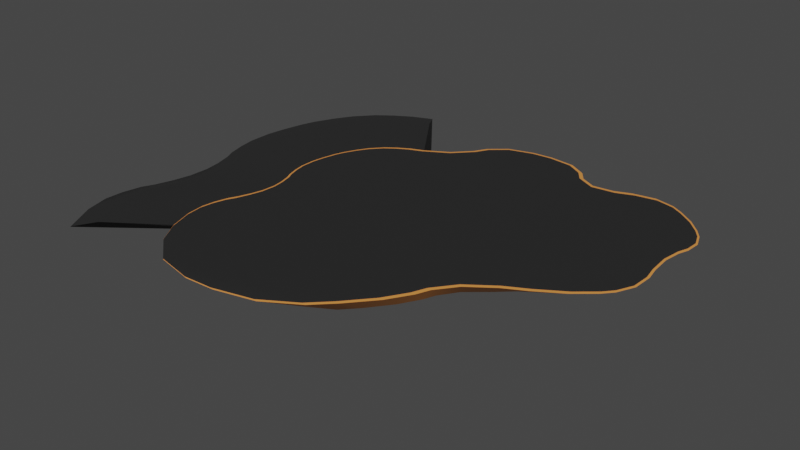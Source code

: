 # Source: island.blend  (saved by Blender 2.81.16; exported with 4.5.12 LTS)
import bpy
from mathutils import Matrix  # noqa: F401  (used for matrix-valued properties, if any)

bpy.ops.wm.read_factory_settings(use_empty=True)
scene = bpy.context.scene
scene.name = 'Scene'

# ---- collections
col_collection = bpy.data.collections.new('Collection'); scene.collection.children.link(col_collection)

# ---- materials (node trees are filled in below, after node groups)
mat_material = bpy.data.materials.new('Material')
mat_material.alpha_threshold = 0.0
mat_material.use_transparent_shadow = False
mat_material.line_color = (0.0, 0.0, 0.0, 1.0)
mat_material_002 = bpy.data.materials.new('Material.002')
mat_material_002.use_transparent_shadow = False

# ---- node groups
ng_auto_smooth = bpy.data.node_groups.new('Auto Smooth', 'GeometryNodeTree')
_s = ng_auto_smooth.interface.new_socket(name='Geometry', in_out='OUTPUT', socket_type='NodeSocketGeometry')
_s = ng_auto_smooth.interface.new_socket(name='Geometry', in_out='INPUT', socket_type='NodeSocketGeometry')
_s = ng_auto_smooth.interface.new_socket(name='Angle', in_out='INPUT', socket_type='NodeSocketFloat')
_s.subtype = 'ANGLE'
_s.min_value = 0.0
_s.max_value = 3.142
ng_auto_smooth.is_modifier = True
_N = ng_auto_smooth.nodes; _L = ng_auto_smooth.links
n0 = _N.new('NodeGroupOutput'); n0.name = 'Group Output'; n0.location = (480, -100)
n1 = _N.new('NodeGroupInput'); n1.name = 'Group Input'; n1.location = (-420, -300)
n2 = _N.new('NodeGroupInput'); n2.name = 'Group Input.001'; n2.location = (-60, -100)
n3 = _N.new('GeometryNodeSetShadeSmooth'); n3.name = 'Set Shade Smooth'; n3.location = (120, -100)
n3.domain = 'EDGE'
n4 = _N.new('GeometryNodeSetShadeSmooth'); n4.name = 'Set Shade Smooth.001'; n4.location = (300, -100)
n5 = _N.new('GeometryNodeInputMeshEdgeAngle'); n5.name = 'Edge Angle'; n5.location = (-420, -220)
n6 = _N.new('GeometryNodeInputEdgeSmooth'); n6.name = 'Is Edge Smooth'; n6.location = (-60, -160)
n7 = _N.new('GeometryNodeInputShadeSmooth'); n7.name = 'Is Face Smooth'; n7.location = (-240, -340)
n8 = _N.new('FunctionNodeBooleanMath'); n8.name = 'Boolean Math'; n8.location = (-60, -220)
n9 = _N.new('FunctionNodeCompare'); n9.name = 'Compare'; n9.location = (-240, -180)
n9.operation = 'LESS_EQUAL'
_L.new(n5.outputs[0], n9.inputs[0])
_L.new(n4.outputs[0], n0.inputs[0])
_L.new(n1.outputs[1], n9.inputs[1])
_L.new(n9.outputs[0], n8.inputs[0])
_L.new(n7.outputs[0], n8.inputs[1])
_L.new(n2.outputs[0], n3.inputs[0])
_L.new(n6.outputs[0], n3.inputs[1])
_L.new(n3.outputs[0], n4.inputs[0])
_L.new(n8.outputs[0], n3.inputs[2])
n0.is_active_output = True

# ---- material node trees
mat_material.use_nodes = True; mat_material.node_tree.nodes.clear()
_N = mat_material.node_tree.nodes; _L = mat_material.node_tree.links
n0 = _N.new('ShaderNodeOutputMaterial'); n0.name = 'Material Output'; n0.location = (300, 300)
n1 = _N.new('ShaderNodeBsdfPrincipled'); n1.name = 'Principled BSDF'; n1.location = (10, 300)
n1.distribution = 'GGX'
n1.subsurface_method = 'BURLEY'
n1.inputs[0].default_value = (0.02225, 0.02225, 0.02225, 1.0)
n1.inputs[2].default_value = 0.4
n1.inputs[3].default_value = 1.45
n1.inputs[27].default_value = (0.0, 0.0, 0.0, 1.0)
n1.inputs[28].default_value = 1.0
_L.new(n1.outputs[0], n0.inputs[0])
n0.is_active_output = True
mat_material_002.use_nodes = True; mat_material_002.node_tree.nodes.clear()
_N = mat_material_002.node_tree.nodes; _L = mat_material_002.node_tree.links
n0 = _N.new('ShaderNodeOutputMaterial'); n0.name = 'Material Output'; n0.location = (300, 300)
n1 = _N.new('ShaderNodeBsdfPrincipled'); n1.name = 'Principled BSDF'; n1.location = (10, 300)
n1.distribution = 'GGX'
n1.subsurface_method = 'BURLEY'
n1.inputs[0].default_value = (0.8, 0.3019, 0.06568, 1.0)
n1.inputs[3].default_value = 1.45
n1.inputs[27].default_value = (0.0, 0.0, 0.0, 1.0)
n1.inputs[28].default_value = 1.0
_L.new(n1.outputs[0], n0.inputs[0])
n0.is_active_output = True

# ---- world
world_world = bpy.data.worlds.new('World'); scene.world = world_world
world_world.use_nodes = True; world_world.node_tree.nodes.clear()
_N = world_world.node_tree.nodes; _L = world_world.node_tree.links
n0 = _N.new('ShaderNodeOutputWorld'); n0.name = 'World Output'; n0.location = (300, 300)
n1 = _N.new('ShaderNodeBackground'); n1.name = 'Background'; n1.location = (10, 300)
n1.inputs[0].default_value = (0.05088, 0.05088, 0.05088, 1.0)
_L.new(n1.outputs[0], n0.inputs[0])
n0.is_active_output = True
world_world.color = (0.05088, 0.05088, 0.05088)
world_world.use_sun_shadow = False
world_world.sun_shadow_jitter_overblur = 0.0

# ---- meshes
me_plane = bpy.data.meshes.new('Plane')
me_plane.from_pydata([(2.281, 2.874, -0.3012), (2.595, 2.592, -0.3032), (2.453, 2.742, -0.301), (2.777, 2.089, -0.3179), (2.695, 2.436, -0.3064), (2.756, 2.268, -0.3114), (2.732, 1.432, -0.3043), (2.766, 1.905, -0.3223), (2.748, 1.681, -0.3193), (2.558, 0.7397, -0.2888), (2.716, 1.19, -0.2928), (2.666, 0.9553, -0.2871), (1.866, 0.1292, -0.3282), (2.388, 0.5428, -0.2971), (2.151, 0.3407, -0.3102), (0.9915, -0.6229, -0.3657), (1.559, -0.0865, -0.3447), (1.243, -0.3424, -0.356), (0.2829, -1.544, -0.3928), (0.8035, -0.8987, -0.3731), (0.5734, -1.22, -0.3818), (-0.8082, -2.027, -0.4173), (-0.02282, -1.798, -0.4019), (-0.3967, -1.974, -0.4114), (-1.989, -1.623, -0.4243), (-1.211, -1.997, -0.4214), (-1.636, -1.864, -0.4236), (-2.231, -1.367, -0.4206), (-0.9137, 2.795, -0.3402), (-1.396, 2.373, -0.349), (-1.136, 2.569, -0.3438), (-0.2055, 3.248, -0.3159), (-0.7328, 2.995, -0.3377), (-0.4968, 3.164, -0.3318), (0.622, 3.181, -0.3124), (0.08647, 3.281, -0.308), (0.3694, 3.257, -0.3071), (1.345, 2.981, -0.3105), (0.8381, 3.078, -0.3189), (1.079, 2.997, -0.3206), (2.086, 2.968, -0.3018), (1.602, 3.0, -0.3026), (1.854, 3.009, -0.301), (-1.159, 3.649, -0.2618), (-0.8305, 3.904, -0.2539), (2.402, -0.2267, -0.2281), (2.027, -0.4832, -0.2675), (-1.299, 3.407, -0.2626), (2.765, 0.0703, -0.1841), (-1.602, 3.088, -0.2646), (3.068, 0.3447, -0.1608), (-2.036, 2.832, -0.2668), (3.269, 0.591, -0.1477), (3.406, 0.8838, -0.1471), (3.459, 1.206, -0.1607), (3.467, 1.516, -0.1865), (3.505, 1.868, -0.2338), (3.552, 2.174, -0.2369), (3.588, 2.381, -0.2239), (3.556, 2.627, -0.2057), (3.458, 2.851, -0.1929), (3.312, 3.049, -0.185), (3.105, 3.253, -0.1781), (-2.97, -1.925, -0.388), (2.866, 3.442, -0.1812), (-2.662, -2.301, -0.393), (2.618, 3.577, -0.1871), (-2.126, -2.724, -0.3891), (2.28, 3.628, -0.1852), (-1.444, -2.901, -0.3879), (1.927, 3.589, -0.1883), (-0.9449, -2.929, -0.3832), (1.605, 3.531, -0.2118), (-0.3564, -2.923, -0.3766), (1.249, 3.516, -0.248), (0.1587, -2.665, -0.3561), (0.9726, 3.652, -0.2373), (0.4869, -2.352, -0.3405), (0.7724, 3.816, -0.2149), (0.9097, -1.879, -0.3167), (0.4319, 3.937, -0.1941), (1.18, -1.454, -0.3043), (0.0314, 3.98, -0.1903), (1.285, -1.2, -0.2996), (-0.3721, 3.955, -0.203), (1.571, -0.8289, -0.2851), (-1.466, 4.189, 0.1024), (2.884, -0.5428, 0.1024), (-1.635, 3.897, 0.1024), (3.475, -0.1752, 0.1024), (-2.001, 3.514, 0.1023), (3.894, 0.177, 0.1024), (-2.525, 3.206, 0.1024), (4.093, 0.4048, 0.1024), (4.277, 0.794, 0.1023), (4.302, 1.251, 0.1023), (4.242, 1.588, 0.1023), (4.215, 2.045, 0.1023), (4.277, 2.434, 0.1024), (4.361, 2.662, 0.1024), (4.387, 2.995, 0.1023), (4.267, 3.316, 0.1023), (4.118, 3.524, 0.1023), (3.845, 3.812, 0.1023), (-4.021, -2.909, 0.09839), (3.502, 4.066, 0.1023), (-3.701, -3.43, 0.09864), (3.239, 4.219, 0.1023), (-3.062, -3.965, 0.09855), (2.796, 4.315, 0.1024), (-2.197, -4.152, 0.0974), (2.287, 4.224, 0.1024), (-1.517, -4.117, 0.09682), (1.916, 4.076, 0.1024), (-0.6139, -3.9, 0.09683), (1.447, 4.022, 0.1024), (0.135, -3.439, 0.09616), (1.1, 4.203, 0.1024), (0.5607, -3.019, 0.09574), (0.9266, 4.436, 0.1024), (1.066, -2.44, 0.09661), (0.5366, 4.666, 0.1023), (1.385, -1.934, 0.0977), (-0.03821, 4.727, 0.1023), (1.509, -1.631, 0.09817), (-0.5091, 4.687, 0.1023), (1.85, -1.199, 0.1003), (-1.082, 4.517, 0.1023), (2.409, -0.7961, 0.1021), (1.838, 2.427, -0.3686), (2.058, 2.232, -0.3697), (1.96, 2.335, -0.3692), (2.165, 1.88, -0.3736), (2.125, 2.124, -0.3703), (2.159, 2.007, -0.3716), (2.131, 1.373, -0.3711), (2.153, 1.738, -0.3751), (2.139, 1.565, -0.3746), (1.996, 0.8811, -0.3689), (2.122, 1.189, -0.3679), (2.083, 1.024, -0.3668), (1.42, 0.4794, -0.386), (1.854, 0.7528, -0.3736), (1.657, 0.6217, -0.3795), (0.6418, -0.1244, -0.4061), (1.152, 0.3228, -0.3923), (0.8809, 0.1187, -0.3989), (0.04467, -0.9254, -0.4257), (0.451, -0.3924, -0.413), (0.2599, -0.668, -0.4195), (-0.7442, -1.347, -0.4409), (-0.1923, -1.134, -0.4312), (-0.4596, -1.28, -0.4365), (-1.517, -1.123, -0.4461), (-1.025, -1.344, -0.4443), (-1.294, -1.266, -0.4461), (-1.676, -0.9568, -0.4434), (-0.5562, 2.325, -0.3868), (-0.9169, 1.964, -0.3971), (-0.7203, 2.134, -0.3909), (-0.06156, 2.702, -0.377), (-0.4116, 2.493, -0.3845), (-0.2516, 2.624, -0.382), (0.5126, 2.668, -0.3702), (0.1355, 2.741, -0.3729), (0.3287, 2.73, -0.3705), (1.164, 2.476, -0.3684), (0.7023, 2.574, -0.371), (0.9302, 2.496, -0.3708), (1.703, 2.494, -0.3677), (1.369, 2.5, -0.3665), (1.547, 2.517, -0.3666), (3.464, -0.093, 0.1062), (3.876, 0.2538, 0.1062), (2.383, -0.7217, 0.106), (2.873, -0.4611, 0.1062), (1.789, -1.149, 0.1048), (1.417, -1.621, 0.1032), (1.287, -1.936, 0.1029), (0.9741, -2.434, 0.1021), (0.4675, -3.014, 0.1015), (0.04698, -3.43, 0.1019), (-0.688, -3.882, 0.1024), (-1.581, -4.1, 0.1026), (-2.246, -4.135, 0.103), (-3.078, -3.955, 0.1038), (-3.687, -3.443, 0.1038), (-3.993, -2.942, 0.1036), (4.06, 0.4644, 0.1061), (4.228, 0.8208, 0.1061), (4.251, 1.245, 0.1061), (4.191, 1.582, 0.1061), (4.163, 2.072, 0.1061), (4.231, 2.497, 0.1062), (4.315, 2.724, 0.1062), (4.337, 3.016, 0.1061), (4.231, 3.299, 0.1061), (4.095, 3.489, 0.1061), (3.831, 3.768, 0.1061), (3.496, 4.016, 0.1061), (3.252, 4.158, 0.1061), (2.848, 4.246, 0.1062), (2.368, 4.161, 0.1062), (1.985, 4.008, 0.1062), (1.446, 3.945, 0.1062), (1.026, 4.164, 0.1062), (0.8472, 4.405, 0.1062), (0.4978, 4.611, 0.1061), (-0.04725, 4.668, 0.1061), (-0.5015, 4.63, 0.1061), (-1.046, 4.468, 0.1061), (-1.399, 4.167, 0.1061), (-1.567, 3.875, 0.1061), (-1.965, 3.457, 0.1061), (-2.527, 3.129, 0.1062), (-5.274, -3.799, 0.1024), (-3.711, -1.73, -0.3802), (-2.777, 3.027, -0.259), (-3.455, 4.577, 0.1024), (1.402, 1.881, -0.4041), (1.563, 1.834, -0.4041), (1.495, 1.84, -0.4045), (1.545, 1.784, -0.4045), (1.611, 1.84, -0.403), (1.594, 1.811, -0.4037), (1.391, 1.344, -0.4079), (1.454, 1.741, -0.4052), (1.385, 1.572, -0.4064), (1.437, 1.194, -0.4083), (1.489, 1.218, -0.4074), (1.515, 1.161, -0.407), (0.8438, 1.232, -0.4125), (1.292, 1.258, -0.4092), (1.065, 1.285, -0.4106), (-0.2957, 0.8004, -0.4305), (0.4819, 1.306, -0.4153), (0.1051, 1.077, -0.422), (-0.5632, -0.1756, -0.4468), (-0.3797, 0.363, -0.4364), (-0.4662, 0.06193, -0.4417), (-0.8675, -0.6208, -0.4592), (-0.6665, -0.3653, -0.4515), (-0.7697, -0.5124, -0.4558), (-1.022, -0.6914, -0.4616), (-0.9487, -0.6919, -0.4613), (-1.003, -0.7351, -0.4617), (-0.8595, -0.368, -0.4538), (-0.9961, -0.6209, -0.4604), (-0.9297, -0.5078, -0.4578), (-0.6318, 0.2839, -0.4394), (-0.7815, -0.1939, -0.4491), (-0.7012, 0.02223, -0.4443), (-0.7713, 1.091, -0.4339), (-0.5888, 0.5977, -0.4351), (-0.6445, 0.8986, -0.4332), (-0.5738, 1.094, -0.4315), (-0.851, 1.171, -0.4346), (-0.7749, 1.174, -0.4339), (0.05774, 1.798, -0.4127), (-0.2468, 1.213, -0.4247), (0.06252, 1.489, -0.4172), (0.1692, 2.049, -0.4091), (0.09139, 1.96, -0.4107), (0.06588, 2.078, -0.4093), (0.2721, 2.08, -0.407), (0.2193, 2.156, -0.4066), (0.2607, 2.187, -0.405), (1.172, 1.529, -0.4077), (0.3083, 1.784, -0.4111), (0.7767, 1.519, -0.4102), (1.385, 1.977, -0.4021), (1.317, 1.779, -0.4048), (1.349, 1.934, -0.4028), (-0.5626, 1.617, -0.4166), (1.702, 1.098, -0.398), (1.626, 1.032, -0.3995), (1.719, 1.205, -0.3977), (1.703, 1.352, -0.3981), (1.707, 1.529, -0.3979), (1.734, 1.68, -0.3973), (1.769, 1.781, -0.3965), (1.785, 1.86, -0.3957), (1.773, 1.931, -0.3953), (1.725, 1.989, -0.3954), (1.651, 2.047, -0.3954), (-1.294, -0.7222, -0.4549), (1.561, 2.109, -0.3948), (-1.21, -0.8279, -0.457), (1.48, 2.165, -0.3936), (-1.092, -0.9067, -0.4573), (1.385, 2.16, -0.3931), (-0.9392, -0.928, -0.4561), (1.269, 2.097, -0.3935), (-0.7661, -0.8969, -0.4535), (1.092, 2.018, -0.3947), (-0.5839, -0.8124, -0.4498), (0.8292, 2.031, -0.3959), (-0.4054, -0.6734, -0.4455), (0.5569, 2.155, -0.3964), (-0.2387, -0.4832, -0.4408), (0.4065, 2.299, -0.3958), (-0.08401, -0.2469, -0.4356), (0.2927, 2.375, -0.3963), (0.06363, 0.02753, -0.4298), (0.1767, 2.376, -0.3983), (0.2339, 0.3295, -0.4233), (0.05631, 2.326, -0.4008), (0.506, 0.5764, -0.4165), (-0.06681, 2.273, -0.4028), (0.7997, 0.7624, -0.4111), (-0.152, 2.16, -0.4043), (1.08, 0.8463, -0.4075), (-0.2432, 2.001, -0.4064), (1.304, 0.928, -0.4047), (-0.3546, 1.794, -0.4106), (1.493, 0.9853, -0.402), (-3.684, 4.974, 0.02821), (-3.67, 4.974, 0.038), (-5.646, -4.201, 0.038), (-5.667, -4.195, 0.0204), (-2.483, -0.6229, -0.4006), (-2.492, -0.7797, -0.4031), (-2.47, -0.944, -0.4069), (-2.392, -1.135, -0.4129), (-2.409, 0.34, -0.3792), (-2.395, 0.1805, -0.384), (-2.424, -0.3222, -0.3966), (-2.456, -0.4807, -0.3989), (-2.391, 0.01627, -0.3889), (-2.401, -0.1579, -0.3933), (-2.322, 1.388, -0.3634), (-2.375, 1.208, -0.3643), (-2.435, 0.653, -0.3715), (-2.424, 0.4868, -0.3753), (-2.414, 1.023, -0.3658), (-2.434, 0.8294, -0.3684), (-1.604, 2.243, -0.354), (-1.774, 2.127, -0.3579), (-2.168, 1.709, -0.363), (-2.257, 1.545, -0.3633), (-1.922, 2.008, -0.3605), (-2.059, 1.863, -0.3622), (-2.507, 2.602, -0.2685), (-2.29, 2.73, -0.2674), (-2.904, 2.234, -0.2724), (-2.701, 2.458, -0.2698), (-3.159, 1.772, -0.2793), (-3.038, 2.017, -0.2754), (-3.284, 1.329, -0.2881), (-3.22, 1.592, -0.2825), (-3.331, 0.8015, -0.3022), (-3.325, 1.084, -0.2938), (-3.245, 0.3826, -0.3192), (-3.299, 0.591, -0.3099), (-3.137, 0.06163, -0.3362), (-3.19, 0.2572, -0.3263), (-3.112, -0.3689, -0.3529), (-3.107, -0.1281, -0.3451), (-3.309, -1.131, -0.3589), (-3.274, -0.9178, -0.3572), (-3.211, -0.7775, -0.3582), (-3.148, -0.5674, -0.3566), (-3.207, -1.589, -0.3715), (-3.302, -1.334, -0.3628), (-2.833, 3.084, 0.1024), (-3.096, 2.931, 0.1024), (-3.33, 2.758, 0.1024), (-3.575, 2.491, 0.1023), (-3.736, 2.233, 0.1022), (-3.881, 1.941, 0.1021), (-3.955, 1.729, 0.1019), (-4.029, 1.418, 0.1015), (-4.077, 1.129, 0.1009), (-4.081, 0.7967, 0.0998), (-4.041, 0.5497, 0.09861), (-3.974, 0.3062, 0.09704), (-3.906, 0.1608, 0.09572), (-3.845, -0.07735, 0.094), (-3.815, -0.3157, 0.09256), (-3.84, -0.6281, 0.09193), (-4.111, -1.366, 0.09469), (-4.197, -1.674, 0.09614), (-4.238, -1.979, 0.09719), (-4.197, -2.374, 0.098), (-3.911, -0.8935, 0.09235), (-4.015, -1.176, 0.09341), (-1.852, -0.4176, -0.4289), (-1.855, -0.5378, -0.4315), (-1.838, -0.665, -0.4347), (-1.786, -0.7994, -0.4387), (-1.763, 0.3949, -0.4131), (-1.77, 0.2566, -0.4155), (-1.818, -0.1661, -0.4239), (-1.837, -0.2931, -0.4264), (-1.781, 0.1116, -0.4184), (-1.797, -0.02679, -0.4212), (-1.642, 1.248, -0.4106), (-1.682, 1.119, -0.4097), (-1.747, 0.6813, -0.4099), (-1.756, 0.5395, -0.4112), (-1.711, 0.9767, -0.4091), (-1.733, 0.8324, -0.4092), (-1.1, 1.853, -0.403), (-1.235, 1.763, -0.4075), (-1.529, 1.478, -0.4122), (-1.593, 1.367, -0.4116), (-1.351, 1.676, -0.4105), (-1.447, 1.582, -0.4119), (-4.202, -2.048, 0.1027), (-4.161, -2.425, 0.1033), (-4.078, -1.462, 0.1009), (-4.163, -1.76, 0.102), (-3.873, -0.9723, 0.09918), (-3.981, -1.271, 0.09999), (-2.837, 3.006, 0.1062), (-3.094, 2.857, 0.1062), (-3.317, 2.692, 0.1061), (-3.551, 2.436, 0.1061), (-3.706, 2.189, 0.1061), (-3.846, 1.907, 0.106), (-3.917, 1.702, 0.1059), (-3.989, 1.4, 0.1056), (-4.035, 1.121, 0.1052), (-4.04, 0.8024, 0.1045), (-4.002, 0.5689, 0.1037), (-3.934, 0.3316, 0.1027), (-3.864, 0.1825, 0.1017), (-3.8, -0.07442, 0.1004), (-3.767, -0.3393, 0.0993), (-3.795, -0.6831, 0.09882), (-3.952, -0.5895, -0.349), (-3.89, -0.3825, -0.3464), (-3.948, -1.394, -0.3637), (-4.043, -1.139, -0.355), (-4.051, -0.9365, -0.351), (-4.016, -0.726, -0.3487), (-3.852, -0.1855, -0.3417), (-3.848, 0.05691, -0.3336), (-3.879, 0.2507, -0.3253), (-3.933, 0.4488, -0.3162), (-3.988, 0.5743, -0.3099), (-4.041, 0.7836, -0.3015), (-4.072, 0.9955, -0.2941), (-4.066, 1.279, -0.286), (-4.025, 1.524, -0.2803), (-3.961, 1.787, -0.2747), (-3.9, 1.967, -0.2715), (-3.779, 2.212, -0.2676), (-3.645, 2.429, -0.2647), (-3.442, 2.653, -0.262), (-3.249, 2.797, -0.2607), (-3.031, 2.925, -0.2597), (-5.614, -3.146, 0.1024), (-5.732, -2.657, 0.1024), (-5.33, -0.1405, 0.1024), (-5.42, 0.1977, 0.1024), (-5.516, 0.4088, 0.1024), (-5.61, 0.7615, 0.1024), (-5.666, 1.119, 0.1024), (-5.658, 1.599, 0.1024), (-5.59, 2.015, 0.1024), (-5.483, 2.462, 0.1024), (-5.379, 2.767, 0.1024), (-5.172, 3.186, 0.1024), (-4.944, 3.555, 0.1024), (-4.596, 3.937, 0.1024), (-4.264, 4.184, 0.1024), (-3.892, 4.403, 0.1024), (-5.28, -0.4746, 0.1024), (-5.299, -0.9011, 0.1024), (-5.378, -1.255, 0.1024), (-5.504, -1.629, 0.1024), (-5.714, -2.273, 0.1024), (-5.626, -1.879, 0.1024), (-0.9148, 1.519, -0.4248), (-0.8009, 1.569, -0.4216), (-0.7411, 1.38, -0.4279), (-1.097, 1.407, -0.429), (-1.03, 1.461, -0.4277), (-0.936, 1.334, -0.4321), (-1.205, 1.264, -0.4293), (-1.166, 1.332, -0.4296), (-1.039, 1.247, -0.4331), (-1.253, 1.076, -0.4276), (-1.234, 1.164, -0.4284), (-1.05, 1.106, -0.432), (-1.273, 0.8356, -0.4264), (-1.262, 0.9424, -0.4267), (-1.024, 0.892, -0.4307), (-1.293, 0.5622, -0.4272), (-1.283, 0.6765, -0.4266), (-1.021, 0.6154, -0.4314), (-1.324, 0.2888, -0.4305), (-1.311, 0.4006, -0.4289), (-1.056, 0.3308, -0.4346), (-1.364, 0.02995, -0.4351), (-1.347, 0.1364, -0.4332), (-1.104, 0.07324, -0.4392), (-1.434, -0.4156, -0.445), (-1.429, -0.3293, -0.4429), (-1.207, -0.3534, -0.4488), (-1.41, -0.2073, -0.4399), (-1.393, -0.1113, -0.4378), (-1.163, -0.1583, -0.4438), (-1.398, -0.6142, -0.4508), (-1.431, -0.5289, -0.4481), (-1.223, -0.5268, -0.4537), (-5.8, -1.419, 0.02105), (-5.936, -1.828, 0.02105), (-5.914, -1.838, 0.038), (-5.778, -1.428, 0.038), (-4.149, 4.783, 0.038), (-4.559, 4.542, 0.038), (-4.162, 4.783, 0.02815), (-4.57, 4.543, 0.02806), (-4.923, 4.272, 0.038), (-5.304, 3.852, 0.038), (-4.933, 4.273, 0.02795), (-5.314, 3.855, 0.02771), (-5.556, 3.446, 0.038), (-5.782, 2.986, 0.038), (-5.565, 3.45, 0.02744), (-5.791, 2.991, 0.02709), (-5.896, 2.651, 0.038), (-6.014, 2.159, 0.038), (-5.906, 2.657, 0.02679), (-6.023, 2.166, 0.02628), (-6.088, 1.703, 0.038), (-6.097, 1.175, 0.038), (-6.099, 1.711, 0.02578), (-6.109, 1.184, 0.02506), (-6.036, 0.7824, 0.038), (-5.933, 0.3947, 0.038), (-6.049, 0.7916, 0.02443), (-5.948, 0.404, 0.0237), (-5.827, 0.1628, 0.038), (-5.727, -0.2085, 0.038), (-5.844, 0.172, 0.02317), (-5.746, -0.1994, 0.02246), (-5.692, -1.042, 0.038), (-5.672, -0.5749, 0.038), (-5.692, -0.5659, 0.02184), (-5.713, -1.033, 0.0213), (-6.048, -2.111, 0.038), (-6.142, -2.54, 0.038), (-6.069, -2.101, 0.02129), (-6.162, -2.53, 0.02145), (-6.16, -2.959, 0.038), (-6.026, -3.491, 0.038), (-6.181, -2.949, 0.02146), (-6.047, -3.482, 0.02117)], [], [(174, 176, 126, 128), (175, 174, 128, 87), (172, 175, 87, 89), (386, 393, 501, 499), (184, 185, 108, 110), (181, 182, 114, 116), (177, 178, 122, 124), (17, 16, 46, 85), (31, 33, 44, 84), (15, 17, 85, 83), (35, 31, 84, 82), (19, 15, 83, 81), (36, 35, 82, 80), (20, 19, 81, 79), (34, 36, 80, 78), (18, 20, 79, 77), (38, 34, 78, 76), (22, 18, 77, 75), (39, 38, 76, 74), (23, 22, 75, 73), (37, 39, 74, 72), (21, 23, 73, 71), (41, 37, 72, 70), (25, 21, 71, 69), (42, 41, 70, 68), (26, 25, 69, 67), (40, 42, 68, 66), (24, 26, 67, 65), (0, 40, 66, 64), (27, 24, 65, 63), (2, 0, 64, 62), (333, 399, 390, 324), (1, 2, 62, 61), (327, 320, 359, 360), (4, 1, 61, 60), (339, 405, 396, 330), (321, 387, 388, 322), (5, 4, 60, 59), (333, 324, 355, 352), (3, 5, 59, 58), (325, 391, 394, 328), (7, 3, 58, 57), (29, 158, 402, 336), (8, 7, 57, 56), (339, 330, 349, 346), (6, 8, 56, 55), (331, 397, 400, 334), (10, 6, 55, 54), (342, 345, 449, 450), (11, 10, 54, 53), (29, 336, 343, 51), (9, 11, 53, 52), (337, 403, 406, 340), (13, 9, 52, 50), (30, 29, 51, 49), (14, 13, 50, 48), (28, 30, 49, 47), (12, 14, 48, 45), (32, 28, 47, 43), (16, 12, 45, 46), (33, 32, 43, 44), (85, 46, 128, 126), (84, 44, 127, 125), (83, 85, 126, 124), (82, 84, 125, 123), (81, 83, 124, 122), (80, 82, 123, 121), (79, 81, 122, 120), (78, 80, 121, 119), (77, 79, 120, 118), (76, 78, 119, 117), (75, 77, 118, 116), (74, 76, 117, 115), (73, 75, 116, 114), (72, 74, 115, 113), (71, 73, 114, 112), (70, 72, 113, 111), (69, 71, 112, 110), (68, 70, 111, 109), (67, 69, 110, 108), (66, 68, 109, 107), (65, 67, 108, 106), (64, 66, 107, 105), (63, 65, 106, 104), (62, 64, 105, 103), (173, 172, 89, 91), (61, 62, 103, 102), (468, 454, 536, 540), (60, 61, 102, 101), (426, 425, 375, 376), (51, 343, 451, 217), (59, 60, 101, 100), (358, 363, 433, 434), (58, 59, 100, 99), (463, 464, 516, 519), (57, 58, 99, 98), (438, 437, 541, 538), (56, 57, 98, 97), (442, 441, 533, 530), (55, 56, 97, 96), (377, 454, 468, 378), (54, 55, 96, 95), (346, 349, 445, 446), (53, 54, 95, 94), (360, 359, 435, 430), (52, 53, 94, 93), (448, 447, 521, 518), (50, 52, 93, 91), (49, 51, 92, 90), (48, 50, 91, 89), (47, 49, 90, 88), (45, 48, 89, 87), (43, 47, 88, 86), (46, 45, 87, 128), (44, 43, 86, 127), (189, 188, 93, 94), (176, 177, 124, 126), (436, 431, 507, 542), (178, 179, 120, 122), (179, 180, 118, 120), (180, 181, 116, 118), (182, 183, 112, 114), (183, 184, 110, 112), (185, 186, 106, 108), (186, 187, 104, 106), (471, 473, 380, 385), (383, 452, 215, 104), (188, 173, 91, 93), (190, 189, 94, 95), (191, 190, 95, 96), (192, 191, 96, 97), (193, 192, 97, 98), (194, 193, 98, 99), (195, 194, 99, 100), (196, 195, 100, 101), (197, 196, 101, 102), (198, 197, 102, 103), (199, 198, 103, 105), (200, 199, 105, 107), (201, 200, 107, 109), (202, 201, 109, 111), (203, 202, 111, 113), (204, 203, 113, 115), (205, 204, 115, 117), (206, 205, 117, 119), (207, 206, 119, 121), (208, 207, 121, 123), (209, 208, 123, 125), (210, 209, 125, 127), (211, 210, 127, 86), (212, 211, 86, 88), (213, 212, 88, 90), (214, 213, 90, 92), (367, 464, 463, 368), (92, 218, 467, 364), (369, 462, 461, 370), (371, 460, 459, 372), (424, 423, 373, 374), (373, 458, 457, 374), (375, 456, 455, 376), (469, 470, 384, 379), (382, 381, 472, 453), (323, 389, 156, 27), (323, 27, 63, 362), (27, 156, 153, 24), (24, 153, 155, 26), (26, 155, 154, 25), (25, 154, 150, 21), (21, 150, 152, 23), (23, 152, 151, 22), (22, 151, 147, 18), (18, 147, 149, 20), (20, 149, 148, 19), (19, 148, 144, 15), (15, 144, 146, 17), (17, 146, 145, 16), (16, 145, 141, 12), (12, 141, 143, 14), (14, 143, 142, 13), (13, 142, 138, 9), (9, 138, 140, 11), (11, 140, 139, 10), (10, 139, 135, 6), (6, 135, 137, 8), (8, 137, 136, 7), (7, 136, 132, 3), (3, 132, 134, 5), (5, 134, 133, 4), (4, 133, 130, 1), (1, 130, 131, 2), (2, 131, 129, 0), (0, 129, 169, 40), (40, 169, 171, 42), (42, 171, 170, 41), (41, 170, 166, 37), (37, 166, 168, 39), (39, 168, 167, 38), (38, 167, 163, 34), (34, 163, 165, 36), (36, 165, 164, 35), (35, 164, 160, 31), (31, 160, 162, 33), (33, 162, 161, 32), (32, 161, 157, 28), (28, 157, 159, 30), (30, 159, 158, 29), (337, 340, 345, 342), (341, 407, 404, 338), (341, 338, 347, 344), (331, 334, 351, 348), (335, 401, 398, 332), (335, 332, 353, 350), (325, 328, 357, 354), (329, 395, 392, 326), (329, 326, 361, 356), (321, 322, 363, 358), (309, 307, 236, 235), (308, 306, 261, 263), (307, 305, 234, 236), (306, 304, 265, 261), (305, 303, 238, 234), (304, 302, 266, 265), (303, 301, 239, 238), (302, 300, 264, 266), (301, 299, 237, 239), (300, 298, 268, 264), (299, 297, 241, 237), (298, 296, 269, 268), (297, 295, 242, 241), (296, 294, 267, 269), (295, 293, 240, 242), (294, 292, 271, 267), (293, 291, 244, 240), (292, 290, 272, 271), (291, 289, 245, 244), (290, 288, 270, 272), (289, 287, 243, 245), (288, 286, 219, 270), (287, 285, 247, 243), (286, 284, 221, 219), (543, 509, 508, 545), (284, 283, 220, 221), (285, 504, 506, 248, 247), (283, 282, 223, 220), (500, 499, 501, 503, 250, 246), (506, 505, 498, 500, 246, 248), (282, 281, 224, 223), (503, 502, 495, 497, 251, 250), (281, 280, 222, 224), (497, 496, 492, 494, 249, 251), (280, 279, 226, 222), (494, 493, 489, 491, 253, 249), (279, 278, 227, 226), (491, 490, 486, 488, 254, 253), (278, 277, 225, 227), (488, 487, 483, 485, 252, 254), (277, 276, 229, 225), (485, 484, 480, 482, 256, 252), (276, 274, 230, 229), (482, 481, 477, 479, 257, 256), (274, 275, 228, 230), (479, 478, 474, 476, 255, 257), (455, 456, 532, 535), (434, 433, 549, 546), (476, 475, 273, 259, 255), (430, 435, 545, 508), (457, 458, 528, 531), (440, 439, 537, 534), (459, 460, 524, 527), (461, 462, 520, 523), (446, 445, 525, 522), (465, 466, 512, 515), (467, 218, 317, 511), (470, 469, 539, 510), (410, 413, 385, 380), (450, 449, 517, 514), (416, 415, 365, 366), (418, 417, 367, 368), (63, 104, 215, 318, 319, 216), (473, 471, 509, 543), (453, 472, 544, 547), (444, 443, 529, 526), (422, 421, 371, 372), (356, 361, 431, 436), (217, 451, 513, 316), (414, 214, 92, 364), (215, 452, 548, 318), (350, 353, 441, 442), (428, 427, 377, 378), (348, 351, 443, 444), (365, 466, 465, 366), (92, 51, 217, 316, 317, 218), (344, 347, 447, 448), (412, 429, 379, 384), (420, 419, 369, 370), (354, 357, 437, 438), (408, 411, 381, 382), (352, 355, 439, 440), (362, 63, 216, 432), (310, 308, 263, 262), (311, 309, 235, 231), (312, 310, 262, 258), (313, 311, 231, 233), (314, 312, 258, 260), (315, 313, 233, 232), (273, 314, 260, 259), (275, 315, 232, 228), (231, 235, 269), (138, 142, 315, 275), (158, 159, 314, 273), (142, 143, 313, 315), (159, 157, 312, 314), (143, 141, 311, 313), (157, 161, 310, 312), (141, 145, 309, 311), (161, 162, 308, 310), (406, 403, 474, 478), (140, 138, 275, 274), (404, 407, 477, 481), (139, 140, 274, 276), (173, 188, 189, 190, 191, 192, 193, 194, 195, 196, 197, 198, 199, 200, 201, 202, 203, 204, 205, 206, 207, 208, 209, 210, 211, 212, 213, 214, 414, 415, 416, 417, 418, 419, 420, 421, 422, 423, 424, 425, 426, 427, 428, 429, 412, 413, 410, 411, 408, 409, 187, 186, 185, 184, 183, 182, 181, 180, 179, 178, 177, 176, 174, 175, 172), (135, 139, 276, 277), (400, 397, 483, 487), (137, 135, 277, 278), (398, 401, 486, 490), (136, 137, 278, 279), (402, 158, 273, 475), (132, 136, 279, 280), (394, 391, 492, 496), (134, 132, 280, 281), (392, 395, 495, 502), (133, 134, 281, 282), (388, 387, 498, 505), (396, 405, 480, 484), (130, 133, 282, 283), (156, 389, 504, 285), (131, 130, 283, 284), (390, 399, 489, 493), (129, 131, 284, 286), (153, 156, 285, 287), (169, 129, 286, 288), (155, 153, 287, 289), (171, 169, 288, 290), (154, 155, 289, 291), (170, 171, 290, 292), (150, 154, 291, 293), (166, 170, 292, 294), (152, 150, 293, 295), (168, 166, 294, 296), (151, 152, 295, 297), (167, 168, 296, 298), (147, 151, 297, 299), (163, 167, 298, 300), (149, 147, 299, 301), (165, 163, 300, 302), (148, 149, 301, 303), (164, 165, 302, 304), (144, 148, 303, 305), (160, 164, 304, 306), (146, 144, 305, 307), (162, 160, 306, 308), (145, 146, 307, 309), (255, 259, 234), (259, 260, 236), (260, 258, 268), (258, 262, 268), (262, 263, 261), (261, 265, 264), (265, 266, 264), (264, 268, 261), (262, 261, 268), (257, 255, 252), (259, 236, 234), (252, 255, 254), (252, 256, 257), (253, 254, 234), (249, 253, 238), (255, 234, 254), (260, 268, 235), (268, 269, 235), (260, 235, 236), (246, 250, 241), (250, 251, 237), (251, 249, 239), (269, 267, 233), (267, 271, 227), (271, 272, 219), (272, 270, 219), (219, 221, 226), (221, 220, 222), (226, 221, 222), (220, 223, 224), (224, 222, 220), (227, 225, 267), (225, 229, 228), (267, 225, 232), (226, 227, 271), (219, 226, 271), (253, 234, 238), (248, 246, 242), (250, 237, 241), (243, 247, 244), (247, 248, 240), (244, 247, 240), (244, 245, 243), (242, 240, 248), (241, 242, 246), (238, 239, 249), (239, 237, 251), (229, 230, 228), (228, 232, 225), (232, 233, 267), (233, 231, 269), (318, 548, 550, 319), (515, 512, 514, 517), (510, 539, 542, 507), (547, 544, 546, 549), (540, 536, 538, 541), (535, 532, 534, 537), (531, 528, 530, 533), (527, 524, 526, 529), (523, 520, 522, 525), (511, 317, 316, 513), (519, 516, 518, 521), (432, 216, 319, 550), (187, 409, 383, 104), (474, 475, 476), (477, 478, 479), (480, 481, 482), (483, 484, 485), (486, 487, 488), (489, 490, 491), (492, 493, 494), (495, 496, 497), (498, 499, 500), (501, 502, 503), (504, 505, 506), (361, 326, 327, 360), (337, 342, 343, 336), (341, 344, 345, 340), (339, 346, 347, 338), (331, 348, 349, 330), (335, 350, 351, 334), (333, 352, 353, 332), (325, 354, 355, 324), (329, 356, 357, 328), (321, 358, 359, 320), (524, 460, 461, 523), (323, 362, 363, 322), (320, 386, 387, 321), (389, 323, 322, 388), (403, 337, 336, 402), (407, 341, 340, 406), (405, 339, 338, 404), (397, 331, 330, 396), (401, 335, 334, 400), (399, 333, 332, 398), (391, 325, 324, 390), (395, 329, 328, 394), (393, 327, 326, 392), (410, 380, 381, 411), (383, 409, 408, 382), (412, 384, 385, 413), (424, 374, 375, 425), (377, 427, 426, 376), (379, 429, 428, 378), (418, 368, 369, 419), (371, 421, 420, 370), (373, 423, 422, 372), (365, 415, 414, 364), (367, 417, 416, 366), (532, 456, 457, 531), (520, 462, 463, 519), (512, 466, 467, 511), (516, 464, 465, 515), (548, 452, 453, 547), (528, 458, 459, 527), (471, 385, 384, 470), (544, 472, 473, 543), (536, 454, 455, 535), (449, 345, 344, 448), (346, 446, 447, 347), (435, 359, 358, 434), (362, 432, 433, 363), (441, 353, 352, 440), (354, 438, 439, 355), (443, 351, 350, 442), (360, 430, 431, 361), (437, 357, 356, 436), (451, 343, 342, 450), (378, 468, 469, 379), (445, 349, 348, 444), (474, 403, 402, 475), (477, 407, 406, 478), (480, 405, 404, 481), (483, 397, 396, 484), (486, 401, 400, 487), (489, 399, 398, 490), (492, 391, 390, 493), (495, 395, 394, 496), (498, 387, 386, 499), (504, 389, 388, 505), (392, 502, 501, 393), (547, 549, 550, 548), (543, 545, 546, 544), (508, 509, 510, 507), (540, 541, 542, 539), (535, 537, 538, 536), (531, 533, 534, 532), (527, 529, 530, 528), (523, 525, 526, 524), (519, 521, 522, 520), (515, 517, 518, 516), (511, 513, 514, 512), (507, 431, 430, 508), (434, 546, 545, 435), (541, 437, 436, 542), (472, 381, 380, 473), (470, 510, 509, 471), (468, 540, 539, 469), (450, 514, 513, 451), (466, 365, 364, 467), (448, 518, 517, 449), (464, 367, 366, 465), (446, 522, 521, 447), (462, 369, 368, 463), (460, 371, 370, 461), (444, 526, 525, 445), (442, 530, 529, 443), (458, 373, 372, 459), (440, 534, 533, 441), (456, 375, 374, 457), (454, 377, 376, 455), (438, 538, 537, 439), (452, 383, 382, 453), (432, 550, 549, 433), (327, 393, 386, 320)])
me_plane.polygons.foreach_set('use_smooth', [True] * 537)
me_plane.polygons.foreach_set('material_index', [1, 1, 1, 1, 1, 1, 1, 1, 1, 1, 1, 1, 1, 1, 1, 1, 1, 1, 1, 1, 1, 1, 1, 1, 1, 1, 1, 1, 1, 1, 1, 1, 1, 1, 1, 1, 1, 1, 1, 1, 1, 1, 1, 1, 1, 1, 1, 1, 0, 1, 1, 1, 1, 1, 1, 1, 1, 1, 1, 1, 1, 1, 1, 1, 1, 1, 1, 1, 1, 1, 1, 1, 1, 1, 1, 1, 1, 1, 1, 1, 1, 1, 1, 1, 1, 1, 1, 0, 1, 1, 0, 1, 0, 1, 0, 1, 0, 1, 0, 1, 0, 1, 0, 1, 0, 1, 0, 1, 1, 1, 1, 1, 1, 1, 1, 1, 1, 0, 1, 1, 1, 1, 1, 1, 1, 0, 0, 1, 1, 1, 1, 1, 1, 1, 1, 1, 1, 1, 1, 1, 1, 1, 1, 1, 1, 1, 1, 1, 1, 1, 1, 1, 1, 0, 0, 0, 0, 1, 0, 0, 0, 0, 1, 1, 1, 1, 1, 1, 1, 1, 1, 1, 1, 1, 1, 1, 1, 1, 1, 1, 1, 1, 1, 1, 1, 1, 1, 1, 1, 1, 1, 1, 1, 1, 1, 1, 1, 1, 1, 1, 1, 1, 1, 1, 1, 1, 1, 1, 1, 1, 1, 1, 1, 1, 1, 1, 1, 1, 1, 1, 1, 1, 1, 1, 1, 1, 1, 1, 1, 1, 1, 1, 1, 1, 1, 1, 1, 1, 1, 1, 0, 1, 1, 1, 1, 1, 1, 1, 1, 1, 1, 1, 1, 1, 1, 1, 1, 1, 1, 1, 1, 1, 0, 0, 1, 0, 0, 0, 0, 0, 0, 0, 0, 0, 1, 0, 1, 1, 0, 0, 0, 0, 1, 0, 0, 1, 0, 0, 1, 0, 0, 0, 0, 1, 1, 0, 1, 0, 0, 1, 1, 1, 1, 1, 1, 1, 1, 1, 1, 1, 1, 1, 1, 1, 1, 1, 1, 1, 1, 1, 0, 1, 1, 1, 1, 1, 1, 1, 1, 1, 1, 1, 1, 1, 1, 1, 1, 1, 1, 1, 1, 1, 1, 1, 1, 1, 1, 1, 1, 1, 1, 1, 1, 1, 1, 1, 1, 1, 1, 1, 1, 1, 1, 1, 1, 1, 1, 1, 1, 1, 1, 1, 1, 1, 1, 1, 1, 1, 1, 1, 1, 1, 1, 1, 1, 1, 1, 1, 1, 1, 1, 1, 1, 1, 1, 1, 1, 1, 1, 1, 1, 1, 1, 1, 1, 1, 1, 1, 1, 1, 1, 1, 1, 0, 0, 0, 0, 0, 0, 0, 0, 0, 0, 0, 0, 1, 1, 1, 1, 1, 1, 1, 1, 1, 1, 1, 1, 1, 1, 1, 1, 1, 1, 1, 1, 1, 1, 0, 1, 1, 1, 1, 1, 1, 1, 1, 1, 1, 1, 1, 1, 1, 1, 1, 1, 1, 1, 1, 1, 1, 1, 0, 0, 0, 0, 0, 0, 0, 0, 0, 0, 0, 0, 0, 0, 0, 0, 0, 0, 0, 0, 0, 1, 1, 1, 1, 1, 1, 1, 1, 1, 1, 1, 0, 0, 0, 0, 0, 0, 0, 0, 0, 0, 0, 0, 0, 0, 0, 0, 0, 0, 0, 0, 0, 0, 0, 0, 0, 0, 0, 0, 0, 0, 0, 0, 0, 1])
_uv = me_plane.uv_layers.new(name='UVMap')
_uv.uv.foreach_set('vector', [0.7899, 0.3872, 0.7374, 0.3437, 0.7428, 0.3386, 0.7922, 0.3796, 0.8332, 0.4137, 0.7899, 0.3872, 0.7922, 0.3796, 0.8342, 0.4054, 0.8855, 0.4512, 0.8332, 0.4137, 0.8342, 0.4054, 0.8864, 0.4428, 0.4258, 0.4268, 0.4265, 0.4373, 0.4691, 0.4409, 0.4679, 0.4322, 0.3807, 0.03958, 0.3072, 0.05796, 0.3086, 0.05689, 0.3851, 0.0379, 0.5834, 0.1114, 0.5185, 0.06537, 0.525, 0.06353, 0.5912, 0.1104, 0.7045, 0.2956, 0.6931, 0.2635, 0.7017, 0.2638, 0.7127, 0.2945, 0.6849, 0.4316, 0.7112, 0.4555, 0.7585, 0.4114, 0.7182, 0.3762, 0.5631, 0.7819, 0.5381, 0.7706, 0.5059, 0.8581, 0.5464, 0.8633, 0.6651, 0.4059, 0.6849, 0.4316, 0.7182, 0.3762, 0.6928, 0.3385, 0.5882, 0.7856, 0.5631, 0.7819, 0.5464, 0.8633, 0.5821, 0.8658, 0.6514, 0.3805, 0.6651, 0.4059, 0.6928, 0.3385, 0.6836, 0.3126, 0.6138, 0.7827, 0.5882, 0.7856, 0.5821, 0.8658, 0.6175, 0.8615, 0.633, 0.3487, 0.6514, 0.3805, 0.6836, 0.3126, 0.6597, 0.2693, 0.6346, 0.7743, 0.6138, 0.7827, 0.6175, 0.8615, 0.6476, 0.8492, 0.6083, 0.3161, 0.633, 0.3487, 0.6597, 0.2693, 0.6223, 0.2212, 0.6512, 0.7649, 0.6346, 0.7743, 0.6476, 0.8492, 0.6652, 0.8325, 0.5817, 0.2907, 0.6083, 0.3161, 0.6223, 0.2212, 0.5933, 0.1893, 0.6709, 0.7574, 0.6512, 0.7649, 0.6652, 0.8325, 0.6897, 0.8186, 0.5489, 0.2731, 0.5817, 0.2907, 0.5933, 0.1893, 0.5478, 0.1631, 0.6921, 0.7553, 0.6709, 0.7574, 0.6897, 0.8186, 0.7212, 0.8201, 0.5128, 0.2683, 0.5489, 0.2731, 0.5478, 0.1631, 0.4958, 0.1624, 0.7126, 0.7584, 0.6921, 0.7553, 0.7212, 0.8201, 0.7496, 0.8261, 0.4777, 0.2723, 0.5128, 0.2683, 0.4958, 0.1624, 0.4516, 0.1652, 0.7347, 0.7596, 0.7126, 0.7584, 0.7496, 0.8261, 0.7808, 0.8301, 0.4411, 0.2869, 0.4777, 0.2723, 0.4516, 0.1652, 0.3913, 0.1833, 0.755, 0.7549, 0.7347, 0.7596, 0.7808, 0.8301, 0.8107, 0.8249, 0.4111, 0.3127, 0.4411, 0.2869, 0.3913, 0.1833, 0.344, 0.2264, 0.7709, 0.7456, 0.755, 0.7549, 0.8107, 0.8249, 0.8327, 0.8111, 0.391, 0.3413, 0.4111, 0.3127, 0.344, 0.2264, 0.3167, 0.2646, 0.7861, 0.7315, 0.7709, 0.7456, 0.8327, 0.8111, 0.8537, 0.7918, 0.3768, 0.5131, 0.4346, 0.5174, 0.4333, 0.505, 0.3771, 0.5, 0.7975, 0.7153, 0.7861, 0.7315, 0.8537, 0.7918, 0.872, 0.7711, 0.3729, 0.4209, 0.3714, 0.4086, 0.2899, 0.3672, 0.2955, 0.3815, 0.8045, 0.7, 0.7975, 0.7153, 0.872, 0.7711, 0.8849, 0.7509, 0.3975, 0.6118, 0.4537, 0.5952, 0.4496, 0.5853, 0.392, 0.5982, 0.3717, 0.3925, 0.426, 0.4137, 0.427, 0.4031, 0.3736, 0.379, 0.8086, 0.6824, 0.8045, 0.7, 0.8849, 0.7509, 0.8937, 0.7281, 0.3768, 0.5131, 0.3771, 0.5, 0.2973, 0.4868, 0.2924, 0.4996, 0.8095, 0.665, 0.8086, 0.6824, 0.8937, 0.7281, 0.8965, 0.7031, 0.3772, 0.483, 0.4318, 0.4897, 0.4307, 0.4775, 0.3772, 0.4688, 0.8088, 0.6489, 0.8095, 0.665, 0.8965, 0.7031, 0.8933, 0.682, 0.4663, 0.6889, 0.5031, 0.6528, 0.4905, 0.6415, 0.4511, 0.6769, 0.8085, 0.6276, 0.8088, 0.6489, 0.8933, 0.682, 0.8891, 0.6508, 0.3975, 0.6118, 0.392, 0.5982, 0.2946, 0.6227, 0.3, 0.641, 0.8099, 0.6034, 0.8085, 0.6276, 0.8891, 0.6508, 0.8858, 0.615, 0.386, 0.5801, 0.4451, 0.572, 0.442, 0.5604, 0.382, 0.5645, 0.8118, 0.5804, 0.8099, 0.6034, 0.8858, 0.615, 0.885, 0.5834, 0.3576, 0.7255, 0.3405, 0.7109, 0.275, 0.7307, 0.2921, 0.7454, 0.8095, 0.5569, 0.8118, 0.5804, 0.885, 0.5834, 0.8804, 0.5506, 0.4663, 0.6889, 0.4511, 0.6769, 0.3768, 0.7386, 0.3993, 0.7489, 0.8006, 0.5351, 0.8095, 0.5569, 0.8804, 0.5506, 0.8683, 0.5208, 0.4384, 0.6659, 0.4811, 0.6326, 0.4737, 0.6254, 0.4273, 0.6557, 0.7858, 0.5159, 0.8006, 0.5351, 0.8683, 0.5208, 0.8505, 0.4957, 0.4878, 0.7097, 0.4663, 0.6889, 0.3993, 0.7489, 0.4377, 0.7751, 0.7645, 0.4958, 0.7858, 0.5159, 0.8505, 0.4957, 0.8237, 0.4678, 0.5056, 0.7327, 0.4878, 0.7097, 0.4377, 0.7751, 0.4644, 0.8075, 0.7377, 0.4751, 0.7645, 0.4958, 0.8237, 0.4678, 0.7916, 0.4375, 0.5194, 0.7527, 0.5056, 0.7327, 0.4644, 0.8075, 0.4768, 0.8322, 0.7112, 0.4555, 0.7377, 0.4751, 0.7916, 0.4375, 0.7585, 0.4114, 0.5381, 0.7706, 0.5194, 0.7527, 0.4768, 0.8322, 0.5059, 0.8581, 0.7182, 0.3762, 0.7585, 0.4114, 0.7922, 0.3796, 0.7428, 0.3386, 0.5464, 0.8633, 0.5059, 0.8581, 0.4837, 0.9205, 0.5343, 0.9379, 0.6928, 0.3385, 0.7182, 0.3762, 0.7428, 0.3386, 0.7127, 0.2945, 0.5821, 0.8658, 0.5464, 0.8633, 0.5343, 0.9379, 0.5759, 0.9419, 0.6836, 0.3126, 0.6928, 0.3385, 0.7127, 0.2945, 0.7017, 0.2638, 0.6175, 0.8615, 0.5821, 0.8658, 0.5759, 0.9419, 0.6267, 0.9357, 0.6597, 0.2693, 0.6836, 0.3126, 0.7017, 0.2638, 0.6736, 0.2122, 0.6476, 0.8492, 0.6175, 0.8615, 0.6267, 0.9357, 0.6612, 0.9122, 0.6223, 0.2212, 0.6597, 0.2693, 0.6736, 0.2122, 0.6288, 0.1533, 0.6652, 0.8325, 0.6476, 0.8492, 0.6612, 0.9122, 0.6765, 0.8886, 0.5933, 0.1893, 0.6223, 0.2212, 0.6288, 0.1533, 0.5912, 0.1104, 0.6897, 0.8186, 0.6652, 0.8325, 0.6765, 0.8886, 0.7072, 0.8702, 0.5478, 0.1631, 0.5933, 0.1893, 0.5912, 0.1104, 0.525, 0.06353, 0.7212, 0.8201, 0.6897, 0.8186, 0.7072, 0.8702, 0.7486, 0.8756, 0.4958, 0.1624, 0.5478, 0.1631, 0.525, 0.06353, 0.4452, 0.04144, 0.7496, 0.8261, 0.7212, 0.8201, 0.7486, 0.8756, 0.7814, 0.8906, 0.4516, 0.1652, 0.4958, 0.1624, 0.4452, 0.04144, 0.3851, 0.0379, 0.7808, 0.8301, 0.7496, 0.8261, 0.7814, 0.8906, 0.8265, 0.8999, 0.3913, 0.1833, 0.4516, 0.1652, 0.3851, 0.0379, 0.3086, 0.05689, 0.8107, 0.8249, 0.7808, 0.8301, 0.8265, 0.8999, 0.8656, 0.8902, 0.344, 0.2264, 0.3913, 0.1833, 0.3086, 0.05689, 0.2521, 0.1114, 0.8327, 0.8111, 0.8107, 0.8249, 0.8656, 0.8902, 0.8888, 0.8746, 0.3167, 0.2646, 0.344, 0.2264, 0.2521, 0.1114, 0.2238, 0.1644, 0.8537, 0.7918, 0.8327, 0.8111, 0.8888, 0.8746, 0.9192, 0.8487, 0.9219, 0.4865, 0.8855, 0.4512, 0.8864, 0.4428, 0.9235, 0.4787, 0.872, 0.7711, 0.8537, 0.7918, 0.9192, 0.8487, 0.9433, 0.8194, 0.1125, 0.4123, 0.1081, 0.4463, 0.07298, 0.4394, 0.07785, 0.4021, 0.8849, 0.7509, 0.872, 0.7711, 0.9433, 0.8194, 0.9565, 0.7982, 0.2377, 0.4792, 0.2315, 0.4944, 0.228, 0.4918, 0.234, 0.477, 0.3993, 0.7489, 0.3768, 0.7386, 0.3113, 0.7585, 0.3338, 0.7688, 0.8937, 0.7281, 0.8849, 0.7509, 0.9565, 0.7982, 0.9671, 0.7656, 0.2868, 0.3455, 0.2874, 0.3248, 0.2219, 0.3446, 0.2212, 0.3653, 0.8965, 0.7031, 0.8937, 0.7281, 0.9671, 0.7656, 0.9648, 0.7316, 0.122, 0.785, 0.1423, 0.8226, 0.1104, 0.8528, 0.08817, 0.8115, 0.8933, 0.682, 0.8965, 0.7031, 0.9648, 0.7316, 0.9573, 0.7084, 0.2364, 0.4862, 0.2392, 0.4664, 0.07611, 0.403, 0.07136, 0.4403, 0.8891, 0.6508, 0.8933, 0.682, 0.9573, 0.7084, 0.9519, 0.6688, 0.2193, 0.562, 0.222, 0.5404, 0.04452, 0.5412, 0.03925, 0.5812, 0.8858, 0.615, 0.8891, 0.6508, 0.9519, 0.6688, 0.9543, 0.6223, 0.2394, 0.4528, 0.1081, 0.4463, 0.1125, 0.4123, 0.242, 0.4285, 0.885, 0.5834, 0.8858, 0.615, 0.9543, 0.6223, 0.9595, 0.588, 0.3, 0.641, 0.2946, 0.6227, 0.2291, 0.6426, 0.2345, 0.6609, 0.8804, 0.5506, 0.885, 0.5834, 0.9595, 0.588, 0.9574, 0.5415, 0.2955, 0.3815, 0.2899, 0.3672, 0.2243, 0.3867, 0.2299, 0.4006, 0.8683, 0.5208, 0.8804, 0.5506, 0.9574, 0.5415, 0.9411, 0.5018, 0.2571, 0.7079, 0.2452, 0.6859, 0.08737, 0.8119, 0.1095, 0.8531, 0.8505, 0.4957, 0.8683, 0.5208, 0.9411, 0.5018, 0.9235, 0.4787, 0.4377, 0.7751, 0.3993, 0.7489, 0.3561, 0.7871, 0.4024, 0.8184, 0.8237, 0.4678, 0.8505, 0.4957, 0.9235, 0.4787, 0.8864, 0.4428, 0.4644, 0.8075, 0.4377, 0.7751, 0.4024, 0.8184, 0.4348, 0.8574, 0.7916, 0.4375, 0.8237, 0.4678, 0.8864, 0.4428, 0.8342, 0.4054, 0.4768, 0.8322, 0.4644, 0.8075, 0.4348, 0.8574, 0.4496, 0.8872, 0.7585, 0.4114, 0.7916, 0.4375, 0.8342, 0.4054, 0.7922, 0.3796, 0.5059, 0.8581, 0.4768, 0.8322, 0.4496, 0.8872, 0.4837, 0.9205, 0.9531, 0.5442, 0.9381, 0.5079, 0.9411, 0.5018, 0.9574, 0.5415, 0.7374, 0.3437, 0.7045, 0.2956, 0.7127, 0.2945, 0.7428, 0.3386, 0.2388, 0.4417, 0.2354, 0.4217, 0.06659, 0.3161, 0.07428, 0.3555, 0.6931, 0.2635, 0.6654, 0.2128, 0.6736, 0.2122, 0.7017, 0.2638, 0.6654, 0.2128, 0.6206, 0.1537, 0.6288, 0.1533, 0.6736, 0.2122, 0.6206, 0.1537, 0.5834, 0.1114, 0.5912, 0.1104, 0.6288, 0.1533, 0.5185, 0.06537, 0.4395, 0.04321, 0.4452, 0.04144, 0.525, 0.06353, 0.4395, 0.04321, 0.3807, 0.03958, 0.3851, 0.0379, 0.4452, 0.04144, 0.3072, 0.05796, 0.2533, 0.1101, 0.2521, 0.1114, 0.3086, 0.05689, 0.2533, 0.1101, 0.2263, 0.1611, 0.2238, 0.1644, 0.2521, 0.1114, 0.09275, 0.2948, 0.08193, 0.2693, 0.2158, 0.3215, 0.2244, 0.3409, 0.2083, 0.219, 0.08303, 0.1404, 0.1131, 0.07383, 0.2238, 0.1644, 0.9381, 0.5079, 0.9219, 0.4865, 0.9235, 0.4787, 0.9411, 0.5018, 0.9551, 0.5874, 0.9531, 0.5442, 0.9574, 0.5415, 0.9595, 0.588, 0.9498, 0.6217, 0.9551, 0.5874, 0.9595, 0.588, 0.9543, 0.6223, 0.9473, 0.6716, 0.9498, 0.6217, 0.9543, 0.6223, 0.9519, 0.6688, 0.9533, 0.7149, 0.9473, 0.6716, 0.9519, 0.6688, 0.9573, 0.7084, 0.9607, 0.738, 0.9533, 0.7149, 0.9573, 0.7084, 0.9648, 0.7316, 0.9627, 0.7677, 0.9607, 0.738, 0.9648, 0.7316, 0.9671, 0.7656, 0.9533, 0.7965, 0.9627, 0.7677, 0.9671, 0.7656, 0.9565, 0.7982, 0.9413, 0.8159, 0.9533, 0.7965, 0.9565, 0.7982, 0.9433, 0.8194, 0.9179, 0.8442, 0.9413, 0.8159, 0.9433, 0.8194, 0.9192, 0.8487, 0.8883, 0.8695, 0.9179, 0.8442, 0.9192, 0.8487, 0.8888, 0.8746, 0.8667, 0.884, 0.8883, 0.8695, 0.8888, 0.8746, 0.8656, 0.8902, 0.831, 0.8929, 0.8667, 0.884, 0.8656, 0.8902, 0.8265, 0.8999, 0.7886, 0.8842, 0.831, 0.8929, 0.8265, 0.8999, 0.7814, 0.8906, 0.7547, 0.8687, 0.7886, 0.8842, 0.7814, 0.8906, 0.7486, 0.8756, 0.7071, 0.8623, 0.7547, 0.8687, 0.7486, 0.8756, 0.7072, 0.8702, 0.67, 0.8846, 0.7071, 0.8623, 0.7072, 0.8702, 0.6765, 0.8886, 0.6542, 0.9091, 0.67, 0.8846, 0.6765, 0.8886, 0.6612, 0.9122, 0.6233, 0.9301, 0.6542, 0.9091, 0.6612, 0.9122, 0.6267, 0.9357, 0.5751, 0.9359, 0.6233, 0.9301, 0.6267, 0.9357, 0.5759, 0.9419, 0.5349, 0.932, 0.5751, 0.9359, 0.5759, 0.9419, 0.5343, 0.9379, 0.4868, 0.9155, 0.5349, 0.932, 0.5343, 0.9379, 0.4837, 0.9205, 0.4556, 0.8849, 0.4868, 0.9155, 0.4837, 0.9205, 0.4496, 0.8872, 0.4407, 0.8552, 0.4556, 0.8849, 0.4496, 0.8872, 0.4348, 0.8574, 0.4055, 0.8127, 0.4407, 0.8552, 0.4348, 0.8574, 0.4024, 0.8184, 0.3559, 0.7792, 0.4055, 0.8127, 0.4024, 0.8184, 0.3561, 0.7871, 0.2633, 0.7142, 0.1423, 0.8226, 0.122, 0.785, 0.249, 0.688, 0.3561, 0.7871, 0.2739, 0.9266, 0.2353, 0.9089, 0.3288, 0.7747, 0.2362, 0.6583, 0.1038, 0.7424, 0.09459, 0.7113, 0.2297, 0.6366, 0.2231, 0.605, 0.08515, 0.6657, 0.07911, 0.6234, 0.2189, 0.5756, 0.2255, 0.5186, 0.2222, 0.5423, 0.2185, 0.5417, 0.222, 0.5166, 0.2185, 0.5417, 0.07842, 0.5746, 0.08334, 0.5382, 0.222, 0.5166, 0.228, 0.4918, 0.09166, 0.5023, 0.1001, 0.4808, 0.234, 0.477, 0.1109, 0.3689, 0.1038, 0.3329, 0.2335, 0.3697, 0.2398, 0.3967, 0.2046, 0.2591, 0.2083, 0.2902, 0.0742, 0.2292, 0.07255, 0.1901, 0.3793, 0.3625, 0.4303, 0.3911, 0.4372, 0.3766, 0.391, 0.3413, 0.3793, 0.3625, 0.391, 0.3413, 0.3167, 0.2646, 0.2958, 0.2989, 0.391, 0.3413, 0.4372, 0.3766, 0.4512, 0.3582, 0.4111, 0.3127, 0.4111, 0.3127, 0.4512, 0.3582, 0.4706, 0.3433, 0.4411, 0.2869, 0.4411, 0.2869, 0.4706, 0.3433, 0.4941, 0.3352, 0.4777, 0.2723, 0.4777, 0.2723, 0.4941, 0.3352, 0.5188, 0.3344, 0.5128, 0.2683, 0.5128, 0.2683, 0.5188, 0.3344, 0.5439, 0.3409, 0.5489, 0.2731, 0.5489, 0.2731, 0.5439, 0.3409, 0.5673, 0.355, 0.5817, 0.2907, 0.5817, 0.2907, 0.5673, 0.355, 0.5879, 0.3752, 0.6083, 0.3161, 0.6083, 0.3161, 0.5879, 0.3752, 0.6062, 0.4002, 0.633, 0.3487, 0.633, 0.3487, 0.6062, 0.4002, 0.622, 0.4268, 0.6514, 0.3805, 0.6514, 0.3805, 0.622, 0.4268, 0.6373, 0.4522, 0.6651, 0.4059, 0.6651, 0.4059, 0.6373, 0.4522, 0.6566, 0.4751, 0.6849, 0.4316, 0.6849, 0.4316, 0.6566, 0.4751, 0.6783, 0.494, 0.7112, 0.4555, 0.7112, 0.4555, 0.6783, 0.494, 0.6994, 0.5086, 0.7377, 0.4751, 0.7377, 0.4751, 0.6994, 0.5086, 0.7186, 0.5225, 0.7645, 0.4958, 0.7645, 0.4958, 0.7186, 0.5225, 0.7344, 0.5359, 0.7858, 0.5159, 0.7858, 0.5159, 0.7344, 0.5359, 0.7452, 0.5486, 0.8006, 0.5351, 0.8006, 0.5351, 0.7452, 0.5486, 0.752, 0.5629, 0.8095, 0.5569, 0.8095, 0.5569, 0.752, 0.5629, 0.7554, 0.5793, 0.8118, 0.5804, 0.8118, 0.5804, 0.7554, 0.5793, 0.7564, 0.5971, 0.8099, 0.6034, 0.8099, 0.6034, 0.7564, 0.5971, 0.7572, 0.6157, 0.8085, 0.6276, 0.8085, 0.6276, 0.7572, 0.6157, 0.7581, 0.6322, 0.8088, 0.6489, 0.8088, 0.6489, 0.7581, 0.6322, 0.7588, 0.6453, 0.8095, 0.665, 0.8095, 0.665, 0.7588, 0.6453, 0.7582, 0.6574, 0.8086, 0.6824, 0.8086, 0.6824, 0.7582, 0.6574, 0.7555, 0.6691, 0.8045, 0.7, 0.8045, 0.7, 0.7555, 0.6691, 0.7502, 0.6798, 0.7975, 0.7153, 0.7975, 0.7153, 0.7502, 0.6798, 0.7422, 0.6904, 0.7861, 0.7315, 0.7861, 0.7315, 0.7422, 0.6904, 0.732, 0.7, 0.7709, 0.7456, 0.7709, 0.7456, 0.732, 0.7, 0.721, 0.7071, 0.755, 0.7549, 0.755, 0.7549, 0.721, 0.7071, 0.7083, 0.7101, 0.7347, 0.7596, 0.7347, 0.7596, 0.7083, 0.7101, 0.6937, 0.709, 0.7126, 0.7584, 0.7126, 0.7584, 0.6937, 0.709, 0.6771, 0.7065, 0.6921, 0.7553, 0.6921, 0.7553, 0.6771, 0.7065, 0.6583, 0.7086, 0.6709, 0.7574, 0.6709, 0.7574, 0.6583, 0.7086, 0.6396, 0.7157, 0.6512, 0.7649, 0.6512, 0.7649, 0.6396, 0.7157, 0.624, 0.724, 0.6346, 0.7743, 0.6346, 0.7743, 0.624, 0.724, 0.6086, 0.7295, 0.6138, 0.7827, 0.6138, 0.7827, 0.6086, 0.7295, 0.5918, 0.73, 0.5882, 0.7856, 0.5882, 0.7856, 0.5918, 0.73, 0.5749, 0.7257, 0.5631, 0.7819, 0.5631, 0.7819, 0.5749, 0.7257, 0.5587, 0.7175, 0.5381, 0.7706, 0.5381, 0.7706, 0.5587, 0.7175, 0.5455, 0.7048, 0.5194, 0.7527, 0.5194, 0.7527, 0.5455, 0.7048, 0.5337, 0.6891, 0.5056, 0.7327, 0.5056, 0.7327, 0.5337, 0.6891, 0.52, 0.6707, 0.4878, 0.7097, 0.4878, 0.7097, 0.52, 0.6707, 0.5031, 0.6528, 0.4663, 0.6889, 0.4384, 0.6659, 0.4273, 0.6557, 0.3405, 0.7109, 0.3576, 0.7255, 0.415, 0.6413, 0.4656, 0.6154, 0.4598, 0.6068, 0.4063, 0.6283, 0.415, 0.6413, 0.4063, 0.6283, 0.3108, 0.666, 0.3226, 0.6881, 0.386, 0.5801, 0.382, 0.5645, 0.2854, 0.571, 0.289, 0.5959, 0.3787, 0.5455, 0.4388, 0.5454, 0.4367, 0.5329, 0.3774, 0.5305, 0.3787, 0.5455, 0.3774, 0.5305, 0.2877, 0.5208, 0.2849, 0.5422, 0.3772, 0.483, 0.3772, 0.4688, 0.3046, 0.4476, 0.3019, 0.4669, 0.3762, 0.4512, 0.4291, 0.4627, 0.4278, 0.451, 0.3747, 0.4373, 0.3762, 0.4512, 0.3747, 0.4373, 0.301, 0.4029, 0.3042, 0.4231, 0.3717, 0.3925, 0.3736, 0.379, 0.2874, 0.3248, 0.2868, 0.3455, 0.6495, 0.538, 0.6249, 0.5202, 0.5899, 0.5705, 0.6222, 0.5926, 0.5739, 0.6868, 0.5845, 0.6917, 0.5942, 0.6656, 0.5852, 0.6686, 0.6249, 0.5202, 0.6015, 0.496, 0.5543, 0.5432, 0.5899, 0.5705, 0.5845, 0.6917, 0.5949, 0.697, 0.5985, 0.6763, 0.5942, 0.6656, 0.6015, 0.496, 0.587, 0.4662, 0.5471, 0.4996, 0.5543, 0.5432, 0.5949, 0.697, 0.6049, 0.6974, 0.6021, 0.6795, 0.5985, 0.6763, 0.587, 0.4662, 0.5743, 0.4391, 0.5404, 0.4705, 0.5471, 0.4996, 0.6049, 0.6974, 0.6147, 0.6901, 0.6031, 0.6689, 0.6021, 0.6795, 0.5743, 0.4391, 0.5609, 0.4157, 0.532, 0.4472, 0.5404, 0.4705, 0.6147, 0.6901, 0.6276, 0.6763, 0.6066, 0.6399, 0.6031, 0.6689, 0.5609, 0.4157, 0.5464, 0.3971, 0.5233, 0.429, 0.532, 0.4472, 0.6276, 0.6763, 0.6508, 0.6642, 0.6469, 0.6131, 0.6066, 0.6399, 0.5464, 0.3971, 0.5308, 0.3836, 0.5147, 0.4151, 0.5233, 0.429, 0.6508, 0.6642, 0.6727, 0.6629, 0.6798, 0.6138, 0.6469, 0.6131, 0.5308, 0.3836, 0.5149, 0.3755, 0.5065, 0.4047, 0.5147, 0.4151, 0.6727, 0.6629, 0.6872, 0.6706, 0.6913, 0.6386, 0.6798, 0.6138, 0.5149, 0.3755, 0.4997, 0.3727, 0.4998, 0.3981, 0.5065, 0.4047, 0.6872, 0.6706, 0.6967, 0.6765, 0.6937, 0.6539, 0.6913, 0.6386, 0.4997, 0.3727, 0.4863, 0.3749, 0.4949, 0.3935, 0.4998, 0.3981, 0.6967, 0.6765, 0.7044, 0.6766, 0.6968, 0.6582, 0.6937, 0.6539, 0.4863, 0.3749, 0.4759, 0.3828, 0.4927, 0.3969, 0.4949, 0.3935, 0.7044, 0.6766, 0.7108, 0.6705, 0.6974, 0.6479, 0.6968, 0.6582, 0.4759, 0.3828, 0.4694, 0.3943, 0.4941, 0.4027, 0.4927, 0.3969, 0.7108, 0.6705, 0.7186, 0.6641, 0.7058, 0.6441, 0.6974, 0.6479, 0.04467, 0.2457, 0.05648, 0.2735, 0.05454, 0.2745, 0.04281, 0.2468, 0.7186, 0.6641, 0.7246, 0.658, 0.711, 0.643, 0.7058, 0.6441, 0.4694, 0.3943, 0.4673, 0.4049, 0.4702, 0.4096, 0.4984, 0.4139, 0.4941, 0.4027, 0.7246, 0.658, 0.7285, 0.6521, 0.7152, 0.6435, 0.711, 0.643, 0.4716, 0.4269, 0.4679, 0.4322, 0.4691, 0.4409, 0.4747, 0.4461, 0.5099, 0.444, 0.5043, 0.4281, 0.4702, 0.4096, 0.4667, 0.4139, 0.467, 0.4218, 0.4716, 0.4269, 0.5043, 0.4281, 0.4984, 0.4139, 0.7285, 0.6521, 0.7291, 0.6449, 0.7129, 0.64, 0.7152, 0.6435, 0.4747, 0.4461, 0.4712, 0.4532, 0.4736, 0.4641, 0.481, 0.4702, 0.5173, 0.4662, 0.5099, 0.444, 0.7291, 0.6449, 0.7281, 0.6373, 0.7094, 0.638, 0.7129, 0.64, 0.481, 0.4702, 0.476, 0.4779, 0.4775, 0.4892, 0.4846, 0.4956, 0.5226, 0.4916, 0.5173, 0.4662, 0.7281, 0.6373, 0.7254, 0.6276, 0.702, 0.634, 0.7094, 0.638, 0.4846, 0.4956, 0.4792, 0.504, 0.4805, 0.5164, 0.488, 0.5239, 0.5262, 0.5227, 0.5226, 0.4916, 0.7254, 0.6276, 0.7236, 0.6131, 0.6975, 0.6181, 0.702, 0.634, 0.488, 0.5239, 0.4817, 0.5315, 0.4823, 0.5435, 0.4891, 0.5513, 0.5216, 0.553, 0.5262, 0.5227, 0.7236, 0.6131, 0.723, 0.5956, 0.6977, 0.5952, 0.6975, 0.6181, 0.4891, 0.5513, 0.4828, 0.5571, 0.4832, 0.5669, 0.4886, 0.5729, 0.5111, 0.5726, 0.5216, 0.553, 0.723, 0.5956, 0.724, 0.5812, 0.7055, 0.5825, 0.6977, 0.5952, 0.4886, 0.5729, 0.4843, 0.5773, 0.4858, 0.5843, 0.4903, 0.587, 0.5044, 0.5809, 0.5111, 0.5726, 0.724, 0.5812, 0.7223, 0.5704, 0.7076, 0.5769, 0.7055, 0.5825, 0.4903, 0.587, 0.4893, 0.5916, 0.4935, 0.5966, 0.4987, 0.5966, 0.5112, 0.5818, 0.5044, 0.5809, 0.7223, 0.5704, 0.716, 0.5636, 0.701, 0.58, 0.7076, 0.5769, 0.4987, 0.5966, 0.5005, 0.6019, 0.5075, 0.6056, 0.5142, 0.6032, 0.5293, 0.5739, 0.5112, 0.5818, 0.1001, 0.4808, 0.09166, 0.5023, 0.05484, 0.5008, 0.06417, 0.4772, 0.2212, 0.3653, 0.2219, 0.3446, 0.03293, 0.1604, 0.03454, 0.2031, 0.5142, 0.6032, 0.5173, 0.6115, 0.5315, 0.6211, 0.5589, 0.5842, 0.5293, 0.5739, 0.2299, 0.4006, 0.2243, 0.3867, 0.04281, 0.2468, 0.05454, 0.2745, 0.08334, 0.5382, 0.07842, 0.5746, 0.04031, 0.5803, 0.04571, 0.5403, 0.2267, 0.5191, 0.2316, 0.5063, 0.06271, 0.4781, 0.0535, 0.5018, 0.07911, 0.6234, 0.08515, 0.6657, 0.04769, 0.6805, 0.04107, 0.634, 0.09459, 0.7113, 0.1038, 0.7424, 0.06814, 0.7647, 0.05805, 0.7305, 0.2345, 0.6609, 0.2291, 0.6426, 0.05724, 0.7311, 0.06735, 0.7652, 0.173, 0.8615, 0.2023, 0.8866, 0.1763, 0.9231, 0.1441, 0.8955, 0.2353, 0.9089, 0.2739, 0.9266, 0.2548, 0.9671, 0.2125, 0.9476, 0.1038, 0.3329, 0.1109, 0.3689, 0.07615, 0.3545, 0.06853, 0.3152, 0.2188, 0.3118, 0.2273, 0.3313, 0.2244, 0.3409, 0.2158, 0.3215, 0.2921, 0.7454, 0.275, 0.7307, 0.1432, 0.8957, 0.1753, 0.9232, 0.286, 0.7347, 0.3058, 0.7515, 0.3056, 0.759, 0.2849, 0.7414, 0.2517, 0.6835, 0.2653, 0.7087, 0.2633, 0.7142, 0.249, 0.688, 0.3167, 0.2646, 0.2238, 0.1644, 0.1131, 0.07383, 0.08015, 0.03293, 0.07829, 0.03353, 0.2512, 0.2845, 0.08193, 0.2693, 0.09275, 0.2948, 0.05648, 0.2735, 0.04467, 0.2457, 0.07255, 0.1901, 0.0742, 0.2292, 0.03636, 0.202, 0.03477, 0.1593, 0.2235, 0.6158, 0.2198, 0.5908, 0.04013, 0.6348, 0.04682, 0.6812, 0.2226, 0.5747, 0.2266, 0.6032, 0.2231, 0.605, 0.2189, 0.5756, 0.3042, 0.4231, 0.301, 0.4029, 0.2354, 0.4217, 0.2388, 0.4417, 0.3338, 0.7688, 0.3113, 0.7585, 0.2114, 0.9476, 0.2536, 0.967, 0.3285, 0.7667, 0.3559, 0.7792, 0.3561, 0.7871, 0.3288, 0.7747, 0.1131, 0.07383, 0.08303, 0.1404, 0.04662, 0.1052, 0.08015, 0.03293, 0.2849, 0.5422, 0.2877, 0.5208, 0.222, 0.5404, 0.2193, 0.562, 0.2463, 0.4261, 0.2434, 0.4531, 0.2394, 0.4528, 0.242, 0.4285, 0.289, 0.5959, 0.2854, 0.571, 0.2198, 0.5908, 0.2235, 0.6158, 0.3056, 0.759, 0.2023, 0.8866, 0.173, 0.8615, 0.2849, 0.7414, 0.3561, 0.7871, 0.3993, 0.7489, 0.3338, 0.7688, 0.2536, 0.967, 0.2548, 0.9671, 0.2739, 0.9266, 0.3226, 0.6881, 0.3108, 0.666, 0.2452, 0.6859, 0.2571, 0.7079, 0.2369, 0.3616, 0.2438, 0.3911, 0.2398, 0.3967, 0.2335, 0.3697, 0.233, 0.6339, 0.2393, 0.6548, 0.2362, 0.6583, 0.2297, 0.6366, 0.3019, 0.4669, 0.3046, 0.4476, 0.2392, 0.4664, 0.2364, 0.4862, 0.2079, 0.2521, 0.2113, 0.2815, 0.2083, 0.2902, 0.2046, 0.2591, 0.2924, 0.4996, 0.2973, 0.4868, 0.2316, 0.5063, 0.2267, 0.5191, 0.2958, 0.2989, 0.3167, 0.2646, 0.2512, 0.2845, 0.2303, 0.3187, 0.5666, 0.676, 0.5739, 0.6868, 0.5852, 0.6686, 0.5875, 0.6571, 0.6726, 0.5455, 0.6495, 0.538, 0.6222, 0.5926, 0.6528, 0.5844, 0.559, 0.661, 0.5666, 0.676, 0.5875, 0.6571, 0.5849, 0.6417, 0.6907, 0.5532, 0.6726, 0.5455, 0.6528, 0.5844, 0.6708, 0.5891, 0.5495, 0.6406, 0.559, 0.661, 0.5849, 0.6417, 0.5859, 0.6113, 0.7058, 0.5589, 0.6907, 0.5532, 0.6708, 0.5891, 0.6893, 0.5864, 0.5315, 0.6211, 0.5495, 0.6406, 0.5859, 0.6113, 0.5589, 0.5842, 0.716, 0.5636, 0.7058, 0.5589, 0.6893, 0.5864, 0.701, 0.58, 0.6528, 0.5844, 0.6222, 0.5926, 0.6469, 0.6131, 0.7452, 0.5486, 0.7344, 0.5359, 0.7058, 0.5589, 0.716, 0.5636, 0.5031, 0.6528, 0.52, 0.6707, 0.5495, 0.6406, 0.5315, 0.6211, 0.7344, 0.5359, 0.7186, 0.5225, 0.6907, 0.5532, 0.7058, 0.5589, 0.52, 0.6707, 0.5337, 0.6891, 0.559, 0.661, 0.5495, 0.6406, 0.7186, 0.5225, 0.6994, 0.5086, 0.6726, 0.5455, 0.6907, 0.5532, 0.5337, 0.6891, 0.5455, 0.7048, 0.5666, 0.676, 0.559, 0.661, 0.6994, 0.5086, 0.6783, 0.494, 0.6495, 0.538, 0.6726, 0.5455, 0.5455, 0.7048, 0.5587, 0.7175, 0.5739, 0.6868, 0.5666, 0.676, 0.4737, 0.6254, 0.4811, 0.6326, 0.5075, 0.6056, 0.5005, 0.6019, 0.752, 0.5629, 0.7452, 0.5486, 0.716, 0.5636, 0.7223, 0.5704, 0.4598, 0.6068, 0.4656, 0.6154, 0.4935, 0.5966, 0.4893, 0.5916, 0.7554, 0.5793, 0.752, 0.5629, 0.7223, 0.5704, 0.724, 0.5812, 0.9219, 0.4865, 0.9381, 0.5079, 0.9531, 0.5442, 0.9551, 0.5874, 0.9498, 0.6217, 0.9473, 0.6716, 0.9533, 0.7149, 0.9607, 0.738, 0.9627, 0.7677, 0.9533, 0.7965, 0.9413, 0.8159, 0.9179, 0.8442, 0.8883, 0.8695, 0.8667, 0.884, 0.831, 0.8929, 0.7886, 0.8842, 0.7547, 0.8687, 0.7071, 0.8623, 0.67, 0.8846, 0.6542, 0.9091, 0.6233, 0.9301, 0.5751, 0.9359, 0.5349, 0.932, 0.4868, 0.9155, 0.4556, 0.8849, 0.4407, 0.8552, 0.4055, 0.8127, 0.3559, 0.7792, 0.3285, 0.7667, 0.3058, 0.7515, 0.286, 0.7347, 0.2653, 0.7087, 0.2517, 0.6835, 0.2393, 0.6548, 0.233, 0.6339, 0.2266, 0.6032, 0.2226, 0.5747, 0.2222, 0.5423, 0.2255, 0.5186, 0.2315, 0.4944, 0.2377, 0.4792, 0.2434, 0.4531, 0.2463, 0.4261, 0.2438, 0.3911, 0.2369, 0.3616, 0.2273, 0.3313, 0.2188, 0.3118, 0.2113, 0.2815, 0.2079, 0.2521, 0.2114, 0.2137, 0.2263, 0.1611, 0.2533, 0.1101, 0.3072, 0.05796, 0.3807, 0.03958, 0.4395, 0.04321, 0.5185, 0.06537, 0.5834, 0.1114, 0.6206, 0.1537, 0.6654, 0.2128, 0.6931, 0.2635, 0.7045, 0.2956, 0.7374, 0.3437, 0.7899, 0.3872, 0.8332, 0.4137, 0.8855, 0.4512, 0.7564, 0.5971, 0.7554, 0.5793, 0.724, 0.5812, 0.723, 0.5956, 0.442, 0.5604, 0.4451, 0.572, 0.4832, 0.5669, 0.4828, 0.5571, 0.7572, 0.6157, 0.7564, 0.5971, 0.723, 0.5956, 0.7236, 0.6131, 0.4367, 0.5329, 0.4388, 0.5454, 0.4823, 0.5435, 0.4817, 0.5315, 0.7581, 0.6322, 0.7572, 0.6157, 0.7236, 0.6131, 0.7254, 0.6276, 0.4905, 0.6415, 0.5031, 0.6528, 0.5315, 0.6211, 0.5173, 0.6115, 0.7588, 0.6453, 0.7581, 0.6322, 0.7254, 0.6276, 0.7281, 0.6373, 0.4307, 0.4775, 0.4318, 0.4897, 0.4775, 0.4892, 0.476, 0.4779, 0.7582, 0.6574, 0.7588, 0.6453, 0.7281, 0.6373, 0.7291, 0.6449, 0.4278, 0.451, 0.4291, 0.4627, 0.4736, 0.4641, 0.4712, 0.4532, 0.7555, 0.6691, 0.7582, 0.6574, 0.7291, 0.6449, 0.7285, 0.6521, 0.427, 0.4031, 0.426, 0.4137, 0.467, 0.4218, 0.4667, 0.4139, 0.4496, 0.5853, 0.4537, 0.5952, 0.4858, 0.5843, 0.4843, 0.5773, 0.7502, 0.6798, 0.7555, 0.6691, 0.7285, 0.6521, 0.7246, 0.658, 0.4372, 0.3766, 0.4303, 0.3911, 0.4673, 0.4049, 0.4694, 0.3943, 0.7422, 0.6904, 0.7502, 0.6798, 0.7246, 0.658, 0.7186, 0.6641, 0.4333, 0.505, 0.4346, 0.5174, 0.4805, 0.5164, 0.4792, 0.504, 0.732, 0.7, 0.7422, 0.6904, 0.7186, 0.6641, 0.7108, 0.6705, 0.4512, 0.3582, 0.4372, 0.3766, 0.4694, 0.3943, 0.4759, 0.3828, 0.721, 0.7071, 0.732, 0.7, 0.7108, 0.6705, 0.7044, 0.6766, 0.4706, 0.3433, 0.4512, 0.3582, 0.4759, 0.3828, 0.4863, 0.3749, 0.7083, 0.7101, 0.721, 0.7071, 0.7044, 0.6766, 0.6967, 0.6765, 0.4941, 0.3352, 0.4706, 0.3433, 0.4863, 0.3749, 0.4997, 0.3727, 0.6937, 0.709, 0.7083, 0.7101, 0.6967, 0.6765, 0.6872, 0.6706, 0.5188, 0.3344, 0.4941, 0.3352, 0.4997, 0.3727, 0.5149, 0.3755, 0.6771, 0.7065, 0.6937, 0.709, 0.6872, 0.6706, 0.6727, 0.6629, 0.5439, 0.3409, 0.5188, 0.3344, 0.5149, 0.3755, 0.5308, 0.3836, 0.6583, 0.7086, 0.6771, 0.7065, 0.6727, 0.6629, 0.6508, 0.6642, 0.5673, 0.355, 0.5439, 0.3409, 0.5308, 0.3836, 0.5464, 0.3971, 0.6396, 0.7157, 0.6583, 0.7086, 0.6508, 0.6642, 0.6276, 0.6763, 0.5879, 0.3752, 0.5673, 0.355, 0.5464, 0.3971, 0.5609, 0.4157, 0.624, 0.724, 0.6396, 0.7157, 0.6276, 0.6763, 0.6147, 0.6901, 0.6062, 0.4002, 0.5879, 0.3752, 0.5609, 0.4157, 0.5743, 0.4391, 0.6086, 0.7295, 0.624, 0.724, 0.6147, 0.6901, 0.6049, 0.6974, 0.622, 0.4268, 0.6062, 0.4002, 0.5743, 0.4391, 0.587, 0.4662, 0.5918, 0.73, 0.6086, 0.7295, 0.6049, 0.6974, 0.5949, 0.697, 0.6373, 0.4522, 0.622, 0.4268, 0.587, 0.4662, 0.6015, 0.496, 0.5749, 0.7257, 0.5918, 0.73, 0.5949, 0.697, 0.5845, 0.6917, 0.6566, 0.4751, 0.6373, 0.4522, 0.6015, 0.496, 0.6249, 0.5202, 0.5587, 0.7175, 0.5749, 0.7257, 0.5845, 0.6917, 0.5739, 0.6868, 0.6783, 0.494, 0.6566, 0.4751, 0.6249, 0.5202, 0.6495, 0.538, 0.5293, 0.5739, 0.5589, 0.5842, 0.5543, 0.5432, 0.5589, 0.5842, 0.5859, 0.6113, 0.5899, 0.5705, 0.5859, 0.6113, 0.5849, 0.6417, 0.6066, 0.6399, 0.5849, 0.6417, 0.5875, 0.6571, 0.6066, 0.6399, 0.5875, 0.6571, 0.5852, 0.6686, 0.5942, 0.6656, 0.5942, 0.6656, 0.5985, 0.6763, 0.6031, 0.6689, 0.5985, 0.6763, 0.6021, 0.6795, 0.6031, 0.6689, 0.6031, 0.6689, 0.6066, 0.6399, 0.5942, 0.6656, 0.5875, 0.6571, 0.5942, 0.6656, 0.6066, 0.6399, 0.5112, 0.5818, 0.5293, 0.5739, 0.5111, 0.5726, 0.5589, 0.5842, 0.5899, 0.5705, 0.5543, 0.5432, 0.5111, 0.5726, 0.5293, 0.5739, 0.5216, 0.553, 0.5111, 0.5726, 0.5044, 0.5809, 0.5112, 0.5818, 0.5262, 0.5227, 0.5216, 0.553, 0.5543, 0.5432, 0.5226, 0.4916, 0.5262, 0.5227, 0.5471, 0.4996, 0.5293, 0.5739, 0.5543, 0.5432, 0.5216, 0.553, 0.5859, 0.6113, 0.6066, 0.6399, 0.6222, 0.5926, 0.6066, 0.6399, 0.6469, 0.6131, 0.6222, 0.5926, 0.5859, 0.6113, 0.6222, 0.5926, 0.5899, 0.5705, 0.5043, 0.4281, 0.5099, 0.444, 0.5233, 0.429, 0.5099, 0.444, 0.5173, 0.4662, 0.532, 0.4472, 0.5173, 0.4662, 0.5226, 0.4916, 0.5404, 0.4705, 0.6469, 0.6131, 0.6798, 0.6138, 0.6708, 0.5891, 0.6798, 0.6138, 0.6913, 0.6386, 0.6975, 0.6181, 0.6913, 0.6386, 0.6937, 0.6539, 0.6974, 0.6479, 0.6937, 0.6539, 0.6968, 0.6582, 0.6974, 0.6479, 0.6974, 0.6479, 0.7058, 0.6441, 0.702, 0.634, 0.7058, 0.6441, 0.711, 0.643, 0.7094, 0.638, 0.702, 0.634, 0.7058, 0.6441, 0.7094, 0.638, 0.711, 0.643, 0.7152, 0.6435, 0.7129, 0.64, 0.7129, 0.64, 0.7094, 0.638, 0.711, 0.643, 0.6975, 0.6181, 0.6977, 0.5952, 0.6798, 0.6138, 0.6977, 0.5952, 0.7055, 0.5825, 0.701, 0.58, 0.6798, 0.6138, 0.6977, 0.5952, 0.6893, 0.5864, 0.702, 0.634, 0.6975, 0.6181, 0.6913, 0.6386, 0.6974, 0.6479, 0.702, 0.634, 0.6913, 0.6386, 0.5262, 0.5227, 0.5543, 0.5432, 0.5471, 0.4996, 0.4984, 0.4139, 0.5043, 0.4281, 0.5147, 0.4151, 0.5099, 0.444, 0.532, 0.4472, 0.5233, 0.429, 0.4927, 0.3969, 0.4941, 0.4027, 0.4998, 0.3981, 0.4941, 0.4027, 0.4984, 0.4139, 0.5065, 0.4047, 0.4998, 0.3981, 0.4941, 0.4027, 0.5065, 0.4047, 0.4998, 0.3981, 0.4949, 0.3935, 0.4927, 0.3969, 0.5147, 0.4151, 0.5065, 0.4047, 0.4984, 0.4139, 0.5233, 0.429, 0.5147, 0.4151, 0.5043, 0.4281, 0.5471, 0.4996, 0.5404, 0.4705, 0.5226, 0.4916, 0.5404, 0.4705, 0.532, 0.4472, 0.5173, 0.4662, 0.7055, 0.5825, 0.7076, 0.5769, 0.701, 0.58, 0.701, 0.58, 0.6893, 0.5864, 0.6977, 0.5952, 0.6893, 0.5864, 0.6708, 0.5891, 0.6798, 0.6138, 0.6708, 0.5891, 0.6528, 0.5844, 0.6469, 0.6131, 0.08015, 0.03293, 0.04662, 0.1052, 0.04476, 0.1062, 0.07829, 0.03353, 0.1441, 0.8955, 0.1763, 0.9231, 0.1753, 0.9232, 0.1432, 0.8957, 0.06853, 0.3152, 0.07615, 0.3545, 0.07428, 0.3555, 0.06659, 0.3161, 0.03477, 0.1593, 0.03636, 0.202, 0.03454, 0.2031, 0.03293, 0.1604, 0.07785, 0.4021, 0.07298, 0.4394, 0.07136, 0.4403, 0.07611, 0.403, 0.06417, 0.4772, 0.05484, 0.5008, 0.0535, 0.5018, 0.06271, 0.4781, 0.04571, 0.5403, 0.04031, 0.5803, 0.03925, 0.5812, 0.04452, 0.5412, 0.04107, 0.634, 0.04769, 0.6805, 0.04682, 0.6812, 0.04013, 0.6348, 0.05805, 0.7305, 0.06814, 0.7647, 0.06735, 0.7652, 0.05724, 0.7311, 0.2125, 0.9476, 0.2548, 0.9671, 0.2536, 0.967, 0.2114, 0.9476, 0.08817, 0.8115, 0.1104, 0.8528, 0.1095, 0.8531, 0.08737, 0.8119, 0.2303, 0.3187, 0.2512, 0.2845, 0.07829, 0.03353, 0.04476, 0.1062, 0.2263, 0.1611, 0.2114, 0.2137, 0.2083, 0.219, 0.2238, 0.1644, 0.5075, 0.6056, 0.5173, 0.6115, 0.5142, 0.6032, 0.4935, 0.5966, 0.5005, 0.6019, 0.4987, 0.5966, 0.4858, 0.5843, 0.4893, 0.5916, 0.4903, 0.587, 0.4832, 0.5669, 0.4843, 0.5773, 0.4886, 0.5729, 0.4823, 0.5435, 0.4828, 0.5571, 0.4891, 0.5513, 0.4805, 0.5164, 0.4817, 0.5315, 0.488, 0.5239, 0.4775, 0.4892, 0.4792, 0.504, 0.4846, 0.4956, 0.4736, 0.4641, 0.476, 0.4779, 0.481, 0.4702, 0.467, 0.4218, 0.4679, 0.4322, 0.4716, 0.4269, 0.4691, 0.4409, 0.4712, 0.4532, 0.4747, 0.4461, 0.4673, 0.4049, 0.4667, 0.4139, 0.4702, 0.4096, 0.301, 0.4029, 0.3747, 0.4373, 0.3729, 0.4209, 0.2955, 0.3815, 0.4384, 0.6659, 0.3576, 0.7255, 0.3768, 0.7386, 0.4511, 0.6769, 0.415, 0.6413, 0.3226, 0.6881, 0.3405, 0.7109, 0.4273, 0.6557, 0.3975, 0.6118, 0.3, 0.641, 0.3108, 0.666, 0.4063, 0.6283, 0.386, 0.5801, 0.289, 0.5959, 0.2946, 0.6227, 0.392, 0.5982, 0.3787, 0.5455, 0.2849, 0.5422, 0.2854, 0.571, 0.382, 0.5645, 0.3768, 0.5131, 0.2924, 0.4996, 0.2877, 0.5208, 0.3774, 0.5305, 0.3772, 0.483, 0.3019, 0.4669, 0.2973, 0.4868, 0.3771, 0.5, 0.3762, 0.4512, 0.3042, 0.4231, 0.3046, 0.4476, 0.3772, 0.4688, 0.3717, 0.3925, 0.2868, 0.3455, 0.2899, 0.3672, 0.3714, 0.4086, 0.04769, 0.6805, 0.08515, 0.6657, 0.09459, 0.7113, 0.05805, 0.7305, 0.3793, 0.3625, 0.2958, 0.2989, 0.2874, 0.3248, 0.3736, 0.379, 0.3714, 0.4086, 0.4258, 0.4268, 0.426, 0.4137, 0.3717, 0.3925, 0.4303, 0.3911, 0.3793, 0.3625, 0.3736, 0.379, 0.427, 0.4031, 0.4811, 0.6326, 0.4384, 0.6659, 0.4511, 0.6769, 0.4905, 0.6415, 0.4656, 0.6154, 0.415, 0.6413, 0.4273, 0.6557, 0.4737, 0.6254, 0.4537, 0.5952, 0.3975, 0.6118, 0.4063, 0.6283, 0.4598, 0.6068, 0.4451, 0.572, 0.386, 0.5801, 0.392, 0.5982, 0.4496, 0.5853, 0.4388, 0.5454, 0.3787, 0.5455, 0.382, 0.5645, 0.442, 0.5604, 0.4346, 0.5174, 0.3768, 0.5131, 0.3774, 0.5305, 0.4367, 0.5329, 0.4318, 0.4897, 0.3772, 0.483, 0.3771, 0.5, 0.4333, 0.505, 0.4291, 0.4627, 0.3762, 0.4512, 0.3772, 0.4688, 0.4307, 0.4775, 0.4265, 0.4373, 0.3729, 0.4209, 0.3747, 0.4373, 0.4278, 0.451, 0.2188, 0.3118, 0.2158, 0.3215, 0.2083, 0.2902, 0.2113, 0.2815, 0.2083, 0.219, 0.2114, 0.2137, 0.2079, 0.2521, 0.2046, 0.2591, 0.2369, 0.3616, 0.2335, 0.3697, 0.2244, 0.3409, 0.2273, 0.3313, 0.2255, 0.5186, 0.222, 0.5166, 0.228, 0.4918, 0.2315, 0.4944, 0.2394, 0.4528, 0.2434, 0.4531, 0.2377, 0.4792, 0.234, 0.477, 0.2398, 0.3967, 0.2438, 0.3911, 0.2463, 0.4261, 0.242, 0.4285, 0.2517, 0.6835, 0.249, 0.688, 0.2362, 0.6583, 0.2393, 0.6548, 0.2231, 0.605, 0.2266, 0.6032, 0.233, 0.6339, 0.2297, 0.6366, 0.2185, 0.5417, 0.2222, 0.5423, 0.2226, 0.5747, 0.2189, 0.5756, 0.3056, 0.759, 0.3058, 0.7515, 0.3285, 0.7667, 0.3288, 0.7747, 0.2633, 0.7142, 0.2653, 0.7087, 0.286, 0.7347, 0.2849, 0.7414, 0.05484, 0.5008, 0.09166, 0.5023, 0.08334, 0.5382, 0.04571, 0.5403, 0.06814, 0.7647, 0.1038, 0.7424, 0.122, 0.785, 0.08817, 0.8115, 0.1763, 0.9231, 0.2023, 0.8866, 0.2353, 0.9089, 0.2125, 0.9476, 0.1104, 0.8528, 0.1423, 0.8226, 0.173, 0.8615, 0.1441, 0.8955, 0.04662, 0.1052, 0.08303, 0.1404, 0.07255, 0.1901, 0.03477, 0.1593, 0.04031, 0.5803, 0.07842, 0.5746, 0.07911, 0.6234, 0.04107, 0.634, 0.09275, 0.2948, 0.2244, 0.3409, 0.2335, 0.3697, 0.1038, 0.3329, 0.03636, 0.202, 0.0742, 0.2292, 0.08193, 0.2693, 0.04467, 0.2457, 0.07298, 0.4394, 0.1081, 0.4463, 0.1001, 0.4808, 0.06417, 0.4772, 0.275, 0.7307, 0.3405, 0.7109, 0.3226, 0.6881, 0.2571, 0.7079, 0.3, 0.641, 0.2345, 0.6609, 0.2452, 0.6859, 0.3108, 0.666, 0.2243, 0.3867, 0.2899, 0.3672, 0.2868, 0.3455, 0.2212, 0.3653, 0.2958, 0.2989, 0.2303, 0.3187, 0.2219, 0.3446, 0.2874, 0.3248, 0.222, 0.5404, 0.2877, 0.5208, 0.2924, 0.4996, 0.2267, 0.5191, 0.3019, 0.4669, 0.2364, 0.4862, 0.2316, 0.5063, 0.2973, 0.4868, 0.2198, 0.5908, 0.2854, 0.571, 0.2849, 0.5422, 0.2193, 0.562, 0.2955, 0.3815, 0.2299, 0.4006, 0.2354, 0.4217, 0.301, 0.4029, 0.2392, 0.4664, 0.3046, 0.4476, 0.3042, 0.4231, 0.2388, 0.4417, 0.3113, 0.7585, 0.3768, 0.7386, 0.3576, 0.7255, 0.2921, 0.7454, 0.242, 0.4285, 0.1125, 0.4123, 0.1109, 0.3689, 0.2398, 0.3967, 0.2291, 0.6426, 0.2946, 0.6227, 0.289, 0.5959, 0.2235, 0.6158, 0.5075, 0.6056, 0.4811, 0.6326, 0.4905, 0.6415, 0.5173, 0.6115, 0.4935, 0.5966, 0.4656, 0.6154, 0.4737, 0.6254, 0.5005, 0.6019, 0.4858, 0.5843, 0.4537, 0.5952, 0.4598, 0.6068, 0.4893, 0.5916, 0.4832, 0.5669, 0.4451, 0.572, 0.4496, 0.5853, 0.4843, 0.5773, 0.4823, 0.5435, 0.4388, 0.5454, 0.442, 0.5604, 0.4828, 0.5571, 0.4805, 0.5164, 0.4346, 0.5174, 0.4367, 0.5329, 0.4817, 0.5315, 0.4775, 0.4892, 0.4318, 0.4897, 0.4333, 0.505, 0.4792, 0.504, 0.4736, 0.4641, 0.4291, 0.4627, 0.4307, 0.4775, 0.476, 0.4779, 0.467, 0.4218, 0.426, 0.4137, 0.4258, 0.4268, 0.4679, 0.4322, 0.4673, 0.4049, 0.4303, 0.3911, 0.427, 0.4031, 0.4667, 0.4139, 0.4278, 0.451, 0.4712, 0.4532, 0.4691, 0.4409, 0.4265, 0.4373, 0.03477, 0.1593, 0.03293, 0.1604, 0.04476, 0.1062, 0.04662, 0.1052, 0.04467, 0.2457, 0.04281, 0.2468, 0.03454, 0.2031, 0.03636, 0.202, 0.05454, 0.2745, 0.05648, 0.2735, 0.06853, 0.3152, 0.06659, 0.3161, 0.07785, 0.4021, 0.07611, 0.403, 0.07428, 0.3555, 0.07615, 0.3545, 0.06417, 0.4772, 0.06271, 0.4781, 0.07136, 0.4403, 0.07298, 0.4394, 0.04571, 0.5403, 0.04452, 0.5412, 0.0535, 0.5018, 0.05484, 0.5008, 0.04107, 0.634, 0.04013, 0.6348, 0.03925, 0.5812, 0.04031, 0.5803, 0.05805, 0.7305, 0.05724, 0.7311, 0.04682, 0.6812, 0.04769, 0.6805, 0.08817, 0.8115, 0.08737, 0.8119, 0.06735, 0.7652, 0.06814, 0.7647, 0.1441, 0.8955, 0.1432, 0.8957, 0.1095, 0.8531, 0.1104, 0.8528, 0.2125, 0.9476, 0.2114, 0.9476, 0.1753, 0.9232, 0.1763, 0.9231, 0.06659, 0.3161, 0.2354, 0.4217, 0.2299, 0.4006, 0.05454, 0.2745, 0.2212, 0.3653, 0.03454, 0.2031, 0.04281, 0.2468, 0.2243, 0.3867, 0.07611, 0.403, 0.2392, 0.4664, 0.2388, 0.4417, 0.07428, 0.3555, 0.0742, 0.2292, 0.2083, 0.2902, 0.2158, 0.3215, 0.08193, 0.2693, 0.1038, 0.3329, 0.06853, 0.3152, 0.05648, 0.2735, 0.09275, 0.2948, 0.1125, 0.4123, 0.07785, 0.4021, 0.07615, 0.3545, 0.1109, 0.3689, 0.2921, 0.7454, 0.1753, 0.9232, 0.2114, 0.9476, 0.3113, 0.7585, 0.2023, 0.8866, 0.3056, 0.759, 0.3288, 0.7747, 0.2353, 0.9089, 0.2571, 0.7079, 0.1095, 0.8531, 0.1432, 0.8957, 0.275, 0.7307, 0.1423, 0.8226, 0.2633, 0.7142, 0.2849, 0.7414, 0.173, 0.8615, 0.2345, 0.6609, 0.06735, 0.7652, 0.08737, 0.8119, 0.2452, 0.6859, 0.1038, 0.7424, 0.2362, 0.6583, 0.249, 0.688, 0.122, 0.785, 0.08515, 0.6657, 0.2231, 0.605, 0.2297, 0.6366, 0.09459, 0.7113, 0.2235, 0.6158, 0.04682, 0.6812, 0.05724, 0.7311, 0.2291, 0.6426, 0.2193, 0.562, 0.03925, 0.5812, 0.04013, 0.6348, 0.2198, 0.5908, 0.07842, 0.5746, 0.2185, 0.5417, 0.2189, 0.5756, 0.07911, 0.6234, 0.2267, 0.5191, 0.0535, 0.5018, 0.04452, 0.5412, 0.222, 0.5404, 0.09166, 0.5023, 0.228, 0.4918, 0.222, 0.5166, 0.08334, 0.5382, 0.1081, 0.4463, 0.2394, 0.4528, 0.234, 0.477, 0.1001, 0.4808, 0.2364, 0.4862, 0.07136, 0.4403, 0.06271, 0.4781, 0.2316, 0.5063, 0.08303, 0.1404, 0.2083, 0.219, 0.2046, 0.2591, 0.07255, 0.1901, 0.2303, 0.3187, 0.04476, 0.1062, 0.03293, 0.1604, 0.2219, 0.3446, 0.3729, 0.4209, 0.4265, 0.4373, 0.4258, 0.4268, 0.3714, 0.4086])
me_plane.materials.append(mat_material)
me_plane.materials.append(mat_material_002)
me_plane.use_remesh_preserve_volume = False
me_plane.use_remesh_preserve_attributes = False
me_plane.use_mirror_vertex_groups = False
me_plane.update()

# ---- objects
ob_plane = bpy.data.objects.new('Plane', me_plane)

# ---- transforms, parenting, visibility, modifiers, constraints
ob_plane.location = (0.0, 0.0, 0.0)
ob_plane.lineart.crease_threshold = 0.0
_m = ob_plane.modifiers.new('Auto Smooth', 'NODES')
_m.node_group = ng_auto_smooth
_gi = [s.identifier for s in ng_auto_smooth.interface.items_tree if s.item_type == 'SOCKET' and s.in_out == 'INPUT']
_m[_gi[1]] = 0.5236  # Angle

# ---- collection membership
col_collection.objects.link(ob_plane)

# ---- scene / render settings (as saved in the file)
scene.frame_start = 1; scene.frame_end = 250; scene.frame_set(0)
scene.render.engine = 'BLENDER_EEVEE_NEXT'
scene.cycles.use_denoising = False
scene.cycles.samples = 128
scene.cycles.sampling_pattern = 'TABULATED_SOBOL'
scene.cycles.use_adaptive_sampling = False
scene.cycles.use_light_tree = False
scene.view_settings.view_transform = 'Filmic'
bpy.context.view_layer.update()

# ---- added for rendering (the .blend has no active camera and no usable light): camera, sun
cam_auto = bpy.data.cameras.new('AutoCamera')
cam_auto.lens = 50.0
cam_auto.sensor_width = 36.0
cam_auto.clip_end = 1000.0
ob_auto_camera = bpy.data.objects.new('AutoCamera', cam_auto)
scene.collection.objects.link(ob_auto_camera)
ob_auto_camera.location = (12.062, -15.164, 10.1893)
ob_auto_camera.rotation_euler = (1.09748, -7.21219e-08, 0.694738)
scene.camera = ob_auto_camera
light_auto_sun = bpy.data.lights.new('AutoSun', 'SUN')
light_auto_sun.energy = 3.0
light_auto_sun.angle = 0.0523599
ob_auto_sun = bpy.data.objects.new('AutoSun', light_auto_sun)
scene.collection.objects.link(ob_auto_sun)
ob_auto_sun.rotation_euler = (0.872665, 0.174533, 0.523599)
bpy.context.view_layer.update()
